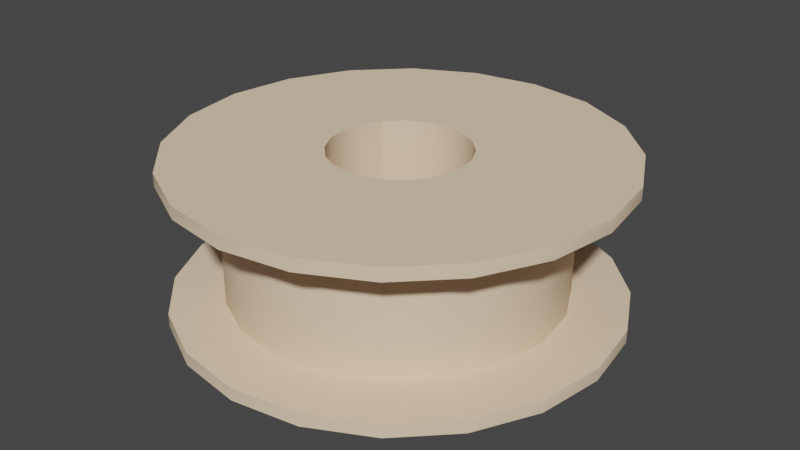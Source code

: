 # Source: spool.blend  (saved by Blender 2.82.7; exported with 4.5.12 LTS)
import bpy
from mathutils import Matrix  # noqa: F401  (used for matrix-valued properties, if any)

bpy.ops.wm.read_factory_settings(use_empty=True)
scene = bpy.context.scene
scene.name = 'AA_spool_SM.qc'

# ---- collections
col_collection = bpy.data.collections.new('Collection'); scene.collection.children.link(col_collection)
col_aa_spool_sm = bpy.data.collections.new('AA_spool_SM'); scene.collection.children.link(col_aa_spool_sm)
col_aa_spool_sm_anim_khed = bpy.data.collections.new('AA_spool_SM_anim_kHED'); scene.collection.children.link(col_aa_spool_sm_anim_khed)
col_act_idle = bpy.data.collections.new('act_idle'); scene.collection.children.link(col_act_idle)
col_fps = bpy.data.collections.new('fps'); scene.collection.children.link(col_fps)
col_loop = bpy.data.collections.new('loop'); scene.collection.children.link(col_loop)

# ---- materials (node trees are filled in below, after node groups)
mat_spool_diff_bmp = bpy.data.materials.new('spool_DIFF.bmp')
mat_spool_diff_bmp.use_transparent_shadow = False
mat_spool_diff_bmp.diffuse_color = (0.8514, 0.6535, 0.4575, 1.0)

# ---- material node trees

# ---- world
world_world = bpy.data.worlds.new('World'); scene.world = world_world
world_world.use_nodes = True; world_world.node_tree.nodes.clear()
_N = world_world.node_tree.nodes; _L = world_world.node_tree.links
n0 = _N.new('ShaderNodeOutputWorld'); n0.name = 'World Output'; n0.location = (300, 300)
n1 = _N.new('ShaderNodeBackground'); n1.name = 'Background'; n1.location = (10, 300)
n1.inputs[0].default_value = (0.05088, 0.05088, 0.05088, 1.0)
_L.new(n1.outputs[0], n0.inputs[0])
n0.is_active_output = True
world_world.color = (0.05088, 0.05088, 0.05088)
world_world.use_sun_shadow = False
world_world.sun_shadow_jitter_overblur = 0.0

# ---- meshes
me_aa_spool_sm = bpy.data.meshes.new('AA_spool_SM')
me_aa_spool_sm.from_pydata([(-11.89, -0.16, 1.16), (-11.3, 3.5, 1.3), (-15.08, 4.89, 0.98), (-12.82, 9.32, 0.98), (-9.98, 6.56, 1.3), (-9.32, 12.82, 0.98), (-6.98, 9.59, 1.3), (-4.89, 15.08, 0.98), (-3.67, 11.14, 1.3), (0.0, 15.85, 0.98), (0.0, 11.72, 1.3), (4.89, 15.08, 0.98), (3.67, 11.14, 1.3), (9.32, 12.82, 0.98), (6.98, 9.45, 1.3), (12.82, 9.32, 0.98), (9.62, 6.82, 1.3), (15.08, 4.89, 0.98), (11.3, 3.5, 1.3), (15.85, 0.0, 0.98), (11.89, -0.16, 1.3), (15.08, -4.89, 0.98), (11.3, -3.84, 1.3), (12.82, -9.32, 0.98), (9.62, -7.15, 1.3), (9.32, -12.82, 0.98), (6.98, -9.78, 1.3), (4.89, -15.08, 0.98), (3.67, -11.47, 1.3), (0.0, -15.85, 0.98), (0.0, -12.05, 1.3), (-4.89, -15.08, 0.98), (-3.67, -11.47, 1.3), (-9.32, -12.82, 0.98), (-6.98, -9.78, 1.3), (-12.82, -9.32, 0.98), (-9.62, -7.15, 1.3), (-15.08, -4.89, 0.98), (-11.3, -3.84, 1.3), (-15.85, 0.0, 0.98), (-4.89, -15.08, 0.06), (-9.32, -12.82, 0.06), (-12.82, -9.32, 0.06), (-15.08, -4.89, 0.06), (-15.85, 0.0, 0.06), (-15.08, 4.89, 0.06), (-12.82, 9.32, 0.06), (-9.32, 12.82, 0.06), (-4.89, 15.08, 0.06), (0.0, 15.85, 0.06), (4.89, 15.08, 0.06), (9.32, 12.82, 0.06), (12.82, 9.32, 0.06), (15.08, 4.89, 0.06), (15.85, 0.0, 0.06), (15.08, -4.89, 0.06), (12.82, -9.32, 0.06), (9.32, -12.82, 0.06), (4.89, -15.08, 0.06), (0.0, -15.85, 0.06), (-4.71, 1.53, 0.05), (-4.95, 0.0, 0.05), (-4.71, -1.53, 0.05), (-4.0, -2.91, 0.05), (-2.91, -4.0, 0.05), (-1.53, -4.71, 0.05), (0.0, -4.95, 0.05), (1.53, -4.71, 0.05), (2.91, -4.0, 0.05), (4.0, -2.91, 0.05), (4.71, -1.53, 0.05), (4.95, 0.0, 0.05), (4.71, 1.53, 0.05), (4.0, 2.91, 0.05), (2.91, 4.0, 0.05), (1.53, 4.71, 0.05), (0.0, 4.95, 0.05), (-1.53, 4.71, 0.05), (-2.91, 4.0, 0.05), (-4.0, 2.91, 0.05), (0.0, -12.05, 10.01), (3.67, -11.47, 10.01), (4.89, -15.08, 10.33), (9.32, -12.82, 10.33), (6.98, -9.78, 10.01), (12.82, -9.32, 10.33), (9.62, -7.15, 10.01), (15.08, -4.89, 10.33), (11.3, -3.84, 10.01), (15.85, 0.0, 10.33), (11.89, -0.16, 10.15), (15.08, 4.89, 10.33), (11.3, 3.5, 10.15), (12.82, 9.32, 10.33), (9.45, 6.82, 10.15), (9.32, 12.82, 10.33), (6.98, 9.45, 10.15), (4.89, 15.08, 10.33), (3.67, 11.14, 10.15), (0.0, 15.85, 10.33), (0.0, 11.72, 10.01), (-4.89, 15.08, 10.33), (-3.67, 11.14, 10.01), (-9.32, 12.82, 10.33), (-6.98, 9.52, 10.01), (-12.82, 9.32, 10.33), (-9.94, 6.48, 10.01), (-15.08, 4.89, 10.33), (-11.3, 3.5, 10.01), (-15.85, 0.0, 10.33), (-11.89, -0.16, 10.01), (-15.08, -4.89, 10.33), (-11.3, -3.84, 10.01), (-12.82, -9.32, 10.33), (-9.62, -7.15, 10.01), (-9.32, -12.82, 10.33), (-6.98, -9.78, 10.01), (-4.89, -15.08, 10.33), (-3.67, -11.47, 10.01), (0.0, -15.85, 10.33), (15.08, 4.89, 11.26), (12.82, 9.32, 11.26), (9.32, 12.82, 11.26), (4.89, 15.08, 11.26), (0.0, 15.85, 11.26), (-4.89, 15.08, 11.26), (-9.32, 12.82, 11.26), (-12.82, 9.32, 11.26), (-15.08, 4.89, 11.26), (-15.85, 0.0, 11.26), (-15.08, -4.89, 11.26), (-12.82, -9.32, 11.26), (-9.32, -12.82, 11.26), (-4.89, -15.08, 11.26), (0.0, -15.85, 11.26), (4.89, -15.08, 11.26), (9.32, -12.82, 11.26), (12.82, -9.32, 11.26), (15.08, -4.89, 11.26), (15.85, 0.0, 11.26), (-1.53, 4.71, 11.26), (0.0, 4.95, 11.26), (1.53, 4.71, 11.26), (2.91, 4.0, 11.26), (4.0, 2.91, 11.26), (4.71, 1.53, 11.26), (4.95, 0.0, 11.26), (4.71, -1.53, 11.26), (4.0, -2.91, 11.26), (2.91, -4.0, 11.26), (1.53, -4.71, 11.26), (0.0, -4.95, 11.26), (-1.53, -4.71, 11.26), (-2.91, -4.0, 11.26), (-4.0, -2.91, 11.26), (-4.71, -1.53, 11.26), (-4.95, 0.0, 11.26), (-4.71, 1.53, 11.26), (-4.0, 2.91, 11.26), (-2.91, 4.0, 11.26), (-11.3, 3.5, 6.45), (11.89, -0.16, 9.29), (11.75, 3.95, 9.46), (11.75, 4.28, 10.01), (10.36, 7.79, 9.13), (10.36, 7.79, 9.68), (7.6, 10.9, 9.63), (7.6, 10.9, 9.15), (4.06, 12.39, 9.52), (4.06, 12.58, 8.63), (0.0, 13.35, 8.89), (0.0, 13.48, 8.03), (-4.44, 12.88, 8.1), (-4.44, 13.07, 7.4), (-6.26, 12.34, 7.72), (-6.26, 12.54, 7.02), (-8.08, 11.27, 7.34), (-8.08, 11.47, 6.65), (-9.86, 9.52, 7.05), (-9.86, 9.62, 6.35), (-11.49, 7.25, 6.76), (-11.49, 7.25, 6.06), (-10.73, 6.2, 5.69), (-7.32, 10.23, 6.22), (9.62, 6.82, 8.9), (6.98, 10.26, 8.86), (3.67, 11.88, 8.23), (0.0, 12.41, 7.64), (-3.93, 11.78, 7.05), (0.13, 11.77, 9.33), (-3.5, 11.12, 8.63), (-6.81, 9.55, 7.96), (-10.46, 6.16, 7.37), (11.3, 3.5, 9.15)], [], [(0, 1, 2), (2, 1, 3), (1, 4, 3), (3, 4, 5), (4, 6, 5), (5, 6, 7), (6, 8, 7), (7, 8, 9), (8, 10, 9), (9, 10, 11), (10, 12, 11), (11, 12, 13), (12, 14, 13), (13, 14, 15), (14, 16, 15), (15, 16, 17), (16, 18, 17), (17, 18, 19), (18, 20, 19), (19, 20, 21), (20, 22, 21), (21, 22, 23), (22, 24, 23), (23, 24, 25), (24, 26, 25), (25, 26, 27), (26, 28, 27), (27, 28, 29), (28, 30, 29), (29, 30, 31), (30, 32, 31), (31, 32, 33), (32, 34, 33), (33, 34, 35), (34, 36, 35), (35, 36, 37), (36, 38, 37), (37, 38, 39), (38, 0, 39), (39, 0, 2), (29, 31, 40), (40, 31, 41), (31, 33, 41), (41, 33, 42), (33, 35, 42), (42, 35, 43), (35, 37, 43), (43, 37, 44), (37, 39, 44), (44, 39, 45), (39, 2, 45), (45, 2, 46), (2, 3, 46), (46, 3, 47), (3, 5, 47), (47, 5, 48), (5, 7, 48), (48, 7, 49), (7, 9, 49), (49, 9, 50), (9, 11, 50), (50, 11, 51), (11, 13, 51), (51, 13, 52), (13, 15, 52), (52, 15, 53), (15, 17, 53), (53, 17, 54), (17, 19, 54), (54, 19, 55), (19, 21, 55), (55, 21, 56), (21, 23, 56), (56, 23, 57), (23, 25, 57), (57, 25, 58), (25, 27, 58), (58, 27, 59), (27, 29, 59), (59, 29, 40), (60, 61, 44), (44, 61, 43), (61, 62, 43), (43, 62, 42), (62, 63, 42), (42, 63, 41), (63, 64, 41), (41, 64, 40), (64, 65, 40), (40, 65, 59), (65, 66, 59), (59, 66, 58), (66, 67, 58), (58, 67, 57), (67, 68, 57), (57, 68, 56), (68, 69, 56), (56, 69, 55), (69, 70, 55), (55, 70, 54), (70, 71, 54), (54, 71, 53), (71, 72, 53), (53, 72, 52), (72, 73, 52), (52, 73, 51), (73, 74, 51), (51, 74, 50), (74, 75, 50), (50, 75, 49), (75, 76, 49), (49, 76, 48), (76, 77, 48), (48, 77, 47), (77, 78, 47), (47, 78, 46), (78, 79, 46), (46, 79, 45), (79, 60, 45), (45, 60, 44), (80, 81, 82), (82, 81, 83), (81, 84, 83), (83, 84, 85), (84, 86, 85), (85, 86, 87), (86, 88, 87), (87, 88, 89), (88, 90, 89), (89, 90, 91), (90, 92, 91), (91, 92, 93), (92, 94, 93), (93, 94, 95), (94, 96, 95), (95, 96, 97), (96, 98, 97), (97, 98, 99), (98, 100, 99), (99, 100, 101), (100, 102, 101), (101, 102, 103), (102, 104, 103), (103, 104, 105), (104, 106, 105), (105, 106, 107), (106, 108, 107), (107, 108, 109), (108, 110, 109), (109, 110, 111), (110, 112, 111), (111, 112, 113), (112, 114, 113), (113, 114, 115), (114, 116, 115), (115, 116, 117), (116, 118, 117), (117, 118, 119), (118, 80, 119), (119, 80, 82), (89, 91, 120), (120, 91, 121), (91, 93, 121), (121, 93, 122), (93, 95, 122), (122, 95, 123), (95, 97, 123), (123, 97, 124), (97, 99, 124), (124, 99, 125), (99, 101, 125), (125, 101, 126), (101, 103, 126), (126, 103, 127), (103, 105, 127), (127, 105, 128), (105, 107, 128), (128, 107, 129), (107, 109, 129), (129, 109, 130), (109, 111, 130), (130, 111, 131), (111, 113, 131), (131, 113, 132), (113, 115, 132), (132, 115, 133), (115, 117, 133), (133, 117, 134), (117, 119, 134), (134, 119, 135), (119, 82, 135), (135, 82, 136), (82, 83, 136), (136, 83, 137), (83, 85, 137), (137, 85, 138), (85, 87, 138), (138, 87, 139), (87, 89, 139), (139, 89, 120), (140, 141, 124), (124, 141, 123), (141, 142, 123), (123, 142, 122), (142, 143, 122), (122, 143, 121), (143, 144, 121), (121, 144, 120), (144, 145, 120), (120, 145, 139), (145, 146, 139), (139, 146, 138), (146, 147, 138), (138, 147, 137), (147, 148, 137), (137, 148, 136), (148, 149, 136), (136, 149, 135), (149, 150, 135), (135, 150, 134), (150, 151, 134), (134, 151, 133), (151, 152, 133), (133, 152, 132), (152, 153, 132), (132, 153, 131), (153, 154, 131), (131, 154, 130), (154, 155, 130), (130, 155, 129), (155, 156, 129), (129, 156, 128), (156, 157, 128), (128, 157, 127), (157, 158, 127), (127, 158, 126), (158, 159, 126), (126, 159, 125), (159, 140, 125), (125, 140, 124), (79, 78, 159), (159, 78, 140), (78, 77, 140), (140, 77, 141), (77, 76, 141), (141, 76, 142), (76, 75, 142), (142, 75, 143), (75, 74, 143), (143, 74, 144), (74, 73, 144), (144, 73, 145), (73, 72, 145), (145, 72, 146), (72, 71, 146), (146, 71, 147), (71, 70, 147), (147, 70, 148), (70, 69, 148), (148, 69, 149), (69, 68, 149), (149, 68, 150), (68, 67, 150), (150, 67, 151), (67, 66, 151), (151, 66, 152), (66, 65, 152), (152, 65, 153), (65, 64, 153), (153, 64, 154), (64, 63, 154), (154, 63, 155), (63, 62, 155), (155, 62, 156), (62, 61, 156), (156, 61, 157), (61, 60, 157), (157, 60, 158), (60, 79, 158), (1, 0, 160), (160, 0, 110), (0, 38, 110), (110, 38, 112), (38, 36, 112), (112, 36, 114), (36, 34, 114), (114, 34, 116), (34, 32, 116), (116, 32, 118), (32, 30, 118), (118, 30, 80), (30, 28, 80), (80, 28, 81), (28, 26, 81), (81, 26, 84), (26, 24, 84), (84, 24, 86), (24, 22, 86), (86, 22, 88), (22, 161, 88), (88, 161, 90), (161, 162, 90), (90, 162, 163), (162, 164, 163), (163, 164, 165), (164, 166, 165), (165, 166, 96), (166, 98, 96), (164, 167, 166), (166, 167, 168), (167, 169, 168), (168, 169, 170), (169, 171, 170), (170, 171, 172), (171, 173, 172), (172, 173, 174), (173, 175, 174), (174, 175, 176), (175, 177, 176), (176, 177, 178), (177, 179, 178), (178, 179, 180), (179, 181, 180), (180, 181, 182), (181, 179, 182), (182, 179, 183), (179, 177, 183), (183, 177, 175), (162, 184, 164), (164, 184, 185), (184, 14, 185), (185, 14, 186), (14, 12, 186), (186, 12, 187), (12, 10, 187), (187, 10, 188), (10, 8, 188), (188, 8, 183), (8, 6, 183), (183, 6, 182), (6, 4, 182), (182, 4, 1), (98, 189, 100), (100, 189, 102), (189, 190, 102), (102, 190, 104), (190, 191, 104), (104, 191, 106), (191, 192, 106), (106, 192, 108), (192, 160, 108), (164, 185, 167), (167, 185, 169), (185, 186, 169), (169, 186, 171), (186, 187, 171), (171, 187, 173), (187, 188, 173), (173, 188, 175), (188, 183, 175), (14, 184, 16), (16, 184, 18), (184, 193, 18), (18, 193, 20), (193, 161, 20), (20, 161, 22), (166, 168, 98), (98, 168, 189), (168, 170, 189), (189, 170, 190), (170, 172, 190), (190, 172, 174), (182, 192, 180), (180, 192, 178), (192, 191, 178), (178, 191, 176), (191, 174, 176), (184, 162, 193), (193, 162, 161), (163, 165, 94), (94, 165, 96), (192, 182, 160), (160, 182, 1), (90, 163, 92), (92, 163, 94), (110, 108, 160), (191, 190, 174), (159, 158, 79)])
me_aa_spool_sm.polygons.foreach_set('use_smooth', [True] * 388)
_k = set([(0, 1), (0, 38), (1, 4), (1, 160), (2, 3), (2, 39), (3, 5), (4, 6), (5, 7), (6, 8), (7, 9), (8, 10), (9, 11), (10, 12), (11, 13), (12, 14), (13, 15), (14, 16), (15, 17), (16, 18), (17, 19), (18, 20), (19, 21), (20, 22), (21, 23), (22, 24), (23, 25), (24, 26), (25, 27), (26, 28), (27, 29), (28, 30), (29, 31), (30, 32), (31, 33), (32, 34), (33, 35), (34, 36), (35, 37), (36, 38), (37, 39), (40, 41), (40, 59), (41, 42), (42, 43), (43, 44), (44, 45), (45, 46), (46, 47), (47, 48), (48, 49), (49, 50), (50, 51), (51, 52), (52, 53), (53, 54), (54, 55), (55, 56), (56, 57), (57, 58), (58, 59), (60, 61), (60, 79), (61, 62), (62, 63), (63, 64), (64, 65), (65, 66), (66, 67), (67, 68), (68, 69), (69, 70), (70, 71), (71, 72), (72, 73), (73, 74), (74, 75), (75, 76), (76, 77), (77, 78), (78, 79), (79, 158), (80, 81), (80, 118), (81, 84), (82, 83), (82, 119), (83, 85), (84, 86), (85, 87), (86, 88), (87, 89), (88, 90), (89, 91), (90, 92), (90, 163), (91, 93), (92, 94), (93, 95), (94, 96), (94, 163), (95, 97), (96, 98), (97, 99), (98, 100), (99, 101), (100, 102), (101, 103), (102, 104), (103, 105), (104, 106), (105, 107), (106, 108), (107, 109), (108, 110), (108, 160), (109, 111), (110, 112), (111, 113), (112, 114), (113, 115), (114, 116), (115, 117), (116, 118), (117, 119), (120, 121), (120, 139), (121, 122), (122, 123), (123, 124), (124, 125), (125, 126), (126, 127), (127, 128), (128, 129), (129, 130), (130, 131), (131, 132), (132, 133), (133, 134), (134, 135), (135, 136), (136, 137), (137, 138), (138, 139), (140, 141), (140, 159), (141, 142), (142, 143), (143, 144), (144, 145), (145, 146), (146, 147), (147, 148), (148, 149), (149, 150), (150, 151), (151, 152), (152, 153), (153, 154), (154, 155), (155, 156), (156, 157), (157, 158), (158, 159)])
me_aa_spool_sm.attributes.new('sharp_edge', 'BOOLEAN', 'EDGE').data.foreach_set('value', [ (min(e.vertices), max(e.vertices)) in _k for e in me_aa_spool_sm.edges])
_uv = me_aa_spool_sm.uv_layers.new(name='UVMap')
_uv.uv.foreach_set('vector', [0.6125, 0.2994, 0.6145, 0.2427, 0.683, 0.2348, 0.683, 0.2348, 0.6145, 0.2427, 0.6614, 0.1605, 0.6145, 0.2427, 0.6008, 0.1879, 0.6614, 0.1605, 0.6614, 0.1605, 0.6008, 0.1879, 0.6204, 0.09393, 0.6008, 0.1879, 0.5695, 0.1389, 0.6204, 0.09393, 0.6204, 0.09393, 0.5695, 0.1389, 0.5597, 0.04501, 0.5695, 0.1389, 0.5264, 0.1018, 0.5597, 0.04501, 0.5597, 0.04501, 0.5264, 0.1018, 0.4873, 0.01566, 0.5264, 0.1018, 0.4716, 0.08219, 0.4873, 0.01566, 0.4873, 0.01566, 0.4716, 0.08219, 0.409, 0.01174, 0.4716, 0.08219, 0.4149, 0.07828, 0.409, 0.01174, 0.409, 0.01174, 0.4149, 0.07828, 0.3327, 0.03131, 0.4149, 0.07828, 0.3601, 0.09198, 0.3327, 0.03131, 0.3327, 0.03131, 0.3601, 0.09198, 0.2681, 0.07241, 0.3601, 0.09198, 0.3131, 0.1233, 0.2681, 0.07241, 0.2681, 0.07241, 0.3131, 0.1233, 0.2172, 0.1331, 0.3131, 0.1233, 0.2759, 0.1683, 0.2172, 0.1331, 0.2172, 0.1331, 0.2759, 0.1683, 0.1898, 0.2055, 0.2759, 0.1683, 0.2544, 0.2211, 0.1898, 0.2055, 0.1898, 0.2055, 0.2544, 0.2211, 0.184, 0.2838, 0.2544, 0.2211, 0.2524, 0.2779, 0.184, 0.2838, 0.184, 0.2838, 0.2524, 0.2779, 0.2035, 0.3601, 0.2524, 0.2779, 0.2661, 0.3327, 0.2035, 0.3601, 0.2035, 0.3601, 0.2661, 0.3327, 0.2466, 0.4266, 0.2661, 0.3327, 0.2975, 0.3816, 0.2466, 0.4266, 0.2466, 0.4266, 0.2975, 0.3816, 0.3072, 0.4755, 0.2975, 0.3816, 0.3405, 0.4168, 0.3072, 0.4755, 0.3072, 0.4755, 0.3405, 0.4168, 0.3796, 0.5029, 0.3405, 0.4168, 0.3933, 0.4384, 0.3796, 0.5029, 0.3796, 0.5029, 0.3933, 0.4384, 0.4579, 0.5088, 0.3933, 0.4384, 0.4501, 0.4423, 0.4579, 0.5088, 0.4579, 0.5088, 0.4501, 0.4423, 0.5323, 0.4892, 0.4501, 0.4423, 0.5068, 0.4266, 0.5323, 0.4892, 0.5323, 0.4892, 0.5068, 0.4266, 0.5988, 0.4462, 0.5068, 0.4266, 0.5538, 0.3973, 0.5988, 0.4462, 0.5988, 0.4462, 0.5538, 0.3973, 0.6497, 0.3855, 0.5538, 0.3973, 0.591, 0.3523, 0.6497, 0.3855, 0.6497, 0.3855, 0.591, 0.3523, 0.6771, 0.3131, 0.591, 0.3523, 0.6125, 0.2994, 0.6771, 0.3131, 0.6771, 0.3131, 0.6125, 0.2994, 0.683, 0.2348, 0.007828, 0.7417, 0.01957, 0.6654, 0.03327, 0.6693, 0.03327, 0.6693, 0.01957, 0.6654, 0.06458, 0.6027, 0.01957, 0.6654, 0.05284, 0.5949, 0.06458, 0.6027, 0.06458, 0.6027, 0.05284, 0.5949, 0.1155, 0.5479, 0.05284, 0.5949, 0.1076, 0.5362, 0.1155, 0.5479, 0.1155, 0.5479, 0.1076, 0.5362, 0.182, 0.5127, 0.1076, 0.5362, 0.1761, 0.499, 0.182, 0.5127, 0.182, 0.5127, 0.1761, 0.499, 0.2564, 0.499, 0.1761, 0.499, 0.2544, 0.4834, 0.2564, 0.499, 0.2564, 0.499, 0.2544, 0.4834, 0.3307, 0.5088, 0.2544, 0.4834, 0.3346, 0.4932, 0.3307, 0.5088, 0.3307, 0.5088, 0.3346, 0.4932, 0.3973, 0.5421, 0.3346, 0.4932, 0.407, 0.5303, 0.3973, 0.5421, 0.3973, 0.5421, 0.407, 0.5303, 0.4501, 0.5969, 0.407, 0.5303, 0.4618, 0.5871, 0.4501, 0.5969, 0.4501, 0.5969, 0.4618, 0.5871, 0.4853, 0.6634, 0.4618, 0.5871, 0.499, 0.6595, 0.4853, 0.6634, 0.4853, 0.6634, 0.499, 0.6595, 0.4971, 0.7358, 0.499, 0.6595, 0.5108, 0.7358, 0.4971, 0.7358, 0.4971, 0.7358, 0.5108, 0.7358, 0.4853, 0.8102, 0.5108, 0.7358, 0.4971, 0.8141, 0.4853, 0.8102, 0.4853, 0.8102, 0.4971, 0.8141, 0.4501, 0.8748, 0.4971, 0.8141, 0.4618, 0.8826, 0.4501, 0.8748, 0.4501, 0.8748, 0.4618, 0.8826, 0.3992, 0.9276, 0.4618, 0.8826, 0.407, 0.9393, 0.3992, 0.9276, 0.3992, 0.9276, 0.407, 0.9393, 0.3327, 0.9609, 0.407, 0.9393, 0.3386, 0.9746, 0.3327, 0.9609, 0.3327, 0.9609, 0.3386, 0.9746, 0.2622, 0.9726, 0.3386, 0.9746, 0.2622, 0.9863, 0.2622, 0.9726, 0.2622, 0.9726, 0.2622, 0.9863, 0.1898, 0.9628, 0.2622, 0.9863, 0.1859, 0.9765, 0.1898, 0.9628, 0.1898, 0.9628, 0.1859, 0.9765, 0.1233, 0.9295, 0.1859, 0.9765, 0.1155, 0.9413, 0.1233, 0.9295, 0.1233, 0.9295, 0.1155, 0.9413, 0.07045, 0.8787, 0.1155, 0.9413, 0.05871, 0.8865, 0.07045, 0.8787, 0.07045, 0.8787, 0.05871, 0.8865, 0.03523, 0.8141, 0.05871, 0.8865, 0.02348, 0.82, 0.03523, 0.8141, 0.03523, 0.8141, 0.02348, 0.82, 0.02348, 0.7417, 0.02348, 0.82, 0.007828, 0.7417, 0.02348, 0.7417, 0.02348, 0.7417, 0.007828, 0.7417, 0.03327, 0.6693, 0.2818, 0.6673, 0.2583, 0.6654, 0.2564, 0.499, 0.2564, 0.499, 0.2583, 0.6654, 0.182, 0.5127, 0.2583, 0.6654, 0.2348, 0.6673, 0.182, 0.5127, 0.182, 0.5127, 0.2348, 0.6673, 0.1155, 0.5479, 0.2348, 0.6673, 0.2153, 0.6791, 0.1155, 0.5479, 0.1155, 0.5479, 0.2153, 0.6791, 0.06458, 0.6027, 0.2153, 0.6791, 0.1977, 0.6947, 0.06458, 0.6027, 0.06458, 0.6027, 0.1977, 0.6947, 0.03327, 0.6693, 0.1977, 0.6947, 0.1879, 0.7162, 0.03327, 0.6693, 0.03327, 0.6693, 0.1879, 0.7162, 0.02348, 0.7417, 0.1879, 0.7162, 0.1859, 0.7397, 0.02348, 0.7417, 0.02348, 0.7417, 0.1859, 0.7397, 0.03523, 0.8141, 0.1859, 0.7397, 0.1898, 0.7613, 0.03523, 0.8141, 0.03523, 0.8141, 0.1898, 0.7613, 0.07045, 0.8787, 0.1898, 0.7613, 0.1996, 0.7808, 0.07045, 0.8787, 0.07045, 0.8787, 0.1996, 0.7808, 0.1233, 0.9295, 0.1996, 0.7808, 0.2172, 0.7984, 0.1233, 0.9295, 0.1233, 0.9295, 0.2172, 0.7984, 0.1898, 0.9628, 0.2172, 0.7984, 0.2368, 0.8082, 0.1898, 0.9628, 0.1898, 0.9628, 0.2368, 0.8082, 0.2622, 0.9726, 0.2368, 0.8082, 0.2603, 0.8121, 0.2622, 0.9726, 0.2622, 0.9726, 0.2603, 0.8121, 0.3327, 0.9609, 0.2603, 0.8121, 0.2838, 0.8082, 0.3327, 0.9609, 0.3327, 0.9609, 0.2838, 0.8082, 0.3992, 0.9276, 0.2838, 0.8082, 0.3033, 0.7965, 0.3992, 0.9276, 0.3992, 0.9276, 0.3033, 0.7965, 0.4501, 0.8748, 0.3033, 0.7965, 0.319, 0.7808, 0.4501, 0.8748, 0.4501, 0.8748, 0.319, 0.7808, 0.4853, 0.8102, 0.319, 0.7808, 0.3288, 0.7593, 0.4853, 0.8102, 0.4853, 0.8102, 0.3288, 0.7593, 0.4971, 0.7358, 0.3288, 0.7593, 0.3327, 0.7378, 0.4971, 0.7358, 0.4971, 0.7358, 0.3327, 0.7378, 0.4853, 0.6634, 0.3327, 0.7378, 0.3288, 0.7143, 0.4853, 0.6634, 0.4853, 0.6634, 0.3288, 0.7143, 0.4501, 0.5969, 0.3288, 0.7143, 0.319, 0.6947, 0.4501, 0.5969, 0.4501, 0.5969, 0.319, 0.6947, 0.3973, 0.5421, 0.319, 0.6947, 0.3033, 0.6791, 0.3973, 0.5421, 0.3973, 0.5421, 0.3033, 0.6791, 0.3307, 0.5088, 0.3033, 0.6791, 0.2818, 0.6673, 0.3307, 0.5088, 0.3307, 0.5088, 0.2818, 0.6673, 0.2564, 0.499, 0.4716, 0.08219, 0.4149, 0.07828, 0.409, 0.01174, 0.409, 0.01174, 0.4149, 0.07828, 0.3327, 0.03131, 0.4149, 0.07828, 0.3601, 0.09198, 0.3327, 0.03131, 0.3327, 0.03131, 0.3601, 0.09198, 0.2661, 0.07241, 0.3601, 0.09198, 0.3112, 0.1233, 0.2661, 0.07241, 0.2661, 0.07241, 0.3112, 0.1233, 0.2172, 0.1331, 0.3112, 0.1233, 0.2759, 0.1683, 0.2172, 0.1331, 0.2172, 0.1331, 0.2759, 0.1683, 0.1898, 0.2074, 0.2759, 0.1683, 0.2544, 0.2211, 0.1898, 0.2074, 0.1898, 0.2074, 0.2544, 0.2211, 0.184, 0.2838, 0.2544, 0.2211, 0.2505, 0.2779, 0.184, 0.2838, 0.184, 0.2838, 0.2505, 0.2779, 0.2035, 0.3601, 0.2505, 0.2779, 0.2661, 0.3327, 0.2035, 0.3601, 0.2035, 0.3601, 0.2661, 0.3327, 0.2466, 0.4266, 0.2661, 0.3327, 0.2955, 0.3816, 0.2466, 0.4266, 0.2466, 0.4266, 0.2955, 0.3816, 0.3072, 0.4755, 0.2955, 0.3816, 0.3405, 0.4168, 0.3072, 0.4755, 0.3072, 0.4755, 0.3405, 0.4168, 0.3796, 0.5029, 0.3405, 0.4168, 0.3933, 0.4384, 0.3796, 0.5029, 0.3796, 0.5029, 0.3933, 0.4384, 0.4579, 0.5088, 0.3933, 0.4384, 0.4501, 0.4423, 0.4579, 0.5088, 0.4579, 0.5088, 0.4501, 0.4423, 0.5323, 0.4892, 0.4501, 0.4423, 0.5049, 0.4266, 0.5323, 0.4892, 0.5323, 0.4892, 0.5049, 0.4266, 0.5988, 0.4462, 0.5049, 0.4266, 0.5538, 0.3973, 0.5988, 0.4462, 0.5988, 0.4462, 0.5538, 0.3973, 0.6478, 0.3855, 0.5538, 0.3973, 0.591, 0.3523, 0.6478, 0.3855, 0.6478, 0.3855, 0.591, 0.3523, 0.6771, 0.3131, 0.591, 0.3523, 0.6106, 0.2994, 0.6771, 0.3131, 0.6771, 0.3131, 0.6106, 0.2994, 0.681, 0.2368, 0.6106, 0.2994, 0.6145, 0.2427, 0.681, 0.2368, 0.681, 0.2368, 0.6145, 0.2427, 0.6614, 0.1605, 0.6145, 0.2427, 0.6008, 0.1879, 0.6614, 0.1605, 0.6614, 0.1605, 0.6008, 0.1879, 0.6204, 0.09393, 0.6008, 0.1879, 0.5695, 0.1389, 0.6204, 0.09393, 0.6204, 0.09393, 0.5695, 0.1389, 0.5597, 0.04501, 0.5695, 0.1389, 0.5245, 0.1018, 0.5597, 0.04501, 0.5597, 0.04501, 0.5245, 0.1018, 0.4873, 0.01566, 0.5245, 0.1018, 0.4716, 0.08219, 0.4873, 0.01566, 0.4873, 0.01566, 0.4716, 0.08219, 0.409, 0.01174, 0.007828, 0.7397, 0.01761, 0.6595, 0.03131, 0.6654, 0.03131, 0.6654, 0.01761, 0.6595, 0.06654, 0.5969, 0.01761, 0.6595, 0.0548, 0.589, 0.06654, 0.5969, 0.06654, 0.5969, 0.0548, 0.589, 0.1194, 0.544, 0.0548, 0.589, 0.1115, 0.5323, 0.1194, 0.544, 0.1194, 0.544, 0.1115, 0.5323, 0.1859, 0.5108, 0.1115, 0.5323, 0.182, 0.4971, 0.1859, 0.5108, 0.1859, 0.5108, 0.182, 0.4971, 0.2603, 0.499, 0.182, 0.4971, 0.2603, 0.4853, 0.2603, 0.499, 0.2603, 0.499, 0.2603, 0.4853, 0.3327, 0.5108, 0.2603, 0.4853, 0.3386, 0.4971, 0.3327, 0.5108, 0.3327, 0.5108, 0.3386, 0.4971, 0.3992, 0.544, 0.3386, 0.4971, 0.407, 0.5323, 0.3992, 0.544, 0.3992, 0.544, 0.407, 0.5323, 0.4521, 0.5969, 0.407, 0.5323, 0.4618, 0.5871, 0.4521, 0.5969, 0.4521, 0.5969, 0.4618, 0.5871, 0.4853, 0.6614, 0.4618, 0.5871, 0.499, 0.6575, 0.4853, 0.6614, 0.4853, 0.6614, 0.499, 0.6575, 0.4971, 0.7339, 0.499, 0.6575, 0.5108, 0.7339, 0.4971, 0.7339, 0.4971, 0.7339, 0.5108, 0.7339, 0.4853, 0.8063, 0.5108, 0.7339, 0.499, 0.8102, 0.4853, 0.8063, 0.4853, 0.8063, 0.499, 0.8102, 0.454, 0.8708, 0.499, 0.8102, 0.4658, 0.8787, 0.454, 0.8708, 0.454, 0.8708, 0.4658, 0.8787, 0.4031, 0.9237, 0.4658, 0.8787, 0.411, 0.9354, 0.4031, 0.9237, 0.4031, 0.9237, 0.411, 0.9354, 0.3386, 0.9589, 0.411, 0.9354, 0.3425, 0.9726, 0.3386, 0.9589, 0.3386, 0.9589, 0.3425, 0.9726, 0.2661, 0.9726, 0.3425, 0.9726, 0.2661, 0.9863, 0.2661, 0.9726, 0.2661, 0.9726, 0.2661, 0.9863, 0.1918, 0.9628, 0.2661, 0.9863, 0.1879, 0.9765, 0.1918, 0.9628, 0.1918, 0.9628, 0.1879, 0.9765, 0.1252, 0.9315, 0.1879, 0.9765, 0.1174, 0.9432, 0.1252, 0.9315, 0.1252, 0.9315, 0.1174, 0.9432, 0.07241, 0.8806, 0.1174, 0.9432, 0.06067, 0.8885, 0.07241, 0.8806, 0.07241, 0.8806, 0.06067, 0.8885, 0.03523, 0.8141, 0.06067, 0.8885, 0.02348, 0.818, 0.03523, 0.8141, 0.03523, 0.8141, 0.02348, 0.818, 0.02153, 0.7397, 0.02348, 0.818, 0.007828, 0.7397, 0.02153, 0.7397, 0.02153, 0.7397, 0.007828, 0.7397, 0.03131, 0.6654, 0.2838, 0.6654, 0.2603, 0.6614, 0.2603, 0.499, 0.2603, 0.499, 0.2603, 0.6614, 0.1859, 0.5108, 0.2603, 0.6614, 0.2387, 0.6654, 0.1859, 0.5108, 0.1859, 0.5108, 0.2387, 0.6654, 0.1194, 0.544, 0.2387, 0.6654, 0.2172, 0.6771, 0.1194, 0.544, 0.1194, 0.544, 0.2172, 0.6771, 0.06654, 0.5969, 0.2172, 0.6771, 0.2016, 0.6928, 0.06654, 0.5969, 0.06654, 0.5969, 0.2016, 0.6928, 0.03131, 0.6654, 0.2016, 0.6928, 0.1918, 0.7143, 0.03131, 0.6654, 0.03131, 0.6654, 0.1918, 0.7143, 0.02153, 0.7397, 0.1918, 0.7143, 0.1879, 0.7378, 0.02153, 0.7397, 0.02153, 0.7397, 0.1879, 0.7378, 0.03523, 0.8141, 0.1879, 0.7378, 0.1918, 0.7613, 0.03523, 0.8141, 0.03523, 0.8141, 0.1918, 0.7613, 0.07241, 0.8806, 0.1918, 0.7613, 0.2035, 0.7808, 0.07241, 0.8806, 0.07241, 0.8806, 0.2035, 0.7808, 0.1252, 0.9315, 0.2035, 0.7808, 0.2192, 0.7965, 0.1252, 0.9315, 0.1252, 0.9315, 0.2192, 0.7965, 0.1918, 0.9628, 0.2192, 0.7965, 0.2407, 0.8063, 0.1918, 0.9628, 0.1918, 0.9628, 0.2407, 0.8063, 0.2661, 0.9726, 0.2407, 0.8063, 0.2622, 0.8102, 0.2661, 0.9726, 0.2661, 0.9726, 0.2622, 0.8102, 0.3386, 0.9589, 0.2622, 0.8102, 0.2857, 0.8063, 0.3386, 0.9589, 0.3386, 0.9589, 0.2857, 0.8063, 0.4031, 0.9237, 0.2857, 0.8063, 0.3053, 0.7945, 0.4031, 0.9237, 0.4031, 0.9237, 0.3053, 0.7945, 0.454, 0.8708, 0.3053, 0.7945, 0.3209, 0.7789, 0.454, 0.8708, 0.454, 0.8708, 0.3209, 0.7789, 0.4853, 0.8063, 0.3209, 0.7789, 0.3327, 0.7573, 0.4853, 0.8063, 0.4853, 0.8063, 0.3327, 0.7573, 0.4971, 0.7339, 0.3327, 0.7573, 0.3346, 0.7358, 0.4971, 0.7339, 0.4971, 0.7339, 0.3346, 0.7358, 0.4853, 0.6614, 0.3346, 0.7358, 0.3307, 0.7123, 0.4853, 0.6614, 0.4853, 0.6614, 0.3307, 0.7123, 0.4521, 0.5969, 0.3307, 0.7123, 0.3209, 0.6928, 0.4521, 0.5969, 0.4521, 0.5969, 0.3209, 0.6928, 0.3992, 0.544, 0.3209, 0.6928, 0.3053, 0.6751, 0.3992, 0.544, 0.3992, 0.544, 0.3053, 0.6751, 0.3327, 0.5108, 0.3053, 0.6751, 0.2838, 0.6654, 0.3327, 0.5108, 0.3327, 0.5108, 0.2838, 0.6654, 0.2603, 0.499, 0.007828, 0.4873, 0.007828, 0.4677, 0.1781, 0.4677, 0.1781, 0.4677, 0.007828, 0.4677, 0.1781, 0.4442, 0.007828, 0.4677, 0.007828, 0.4442, 0.1781, 0.4442, 0.1781, 0.4442, 0.007828, 0.4442, 0.1781, 0.4168, 0.007828, 0.4442, 0.007828, 0.4168, 0.1781, 0.4168, 0.1781, 0.4168, 0.007828, 0.4168, 0.1781, 0.3914, 0.007828, 0.4168, 0.007828, 0.3914, 0.1781, 0.3914, 0.1781, 0.3914, 0.007828, 0.3914, 0.1781, 0.3679, 0.007828, 0.3914, 0.007828, 0.3679, 0.1781, 0.3679, 0.1781, 0.3679, 0.007828, 0.3679, 0.1781, 0.3483, 0.007828, 0.3679, 0.007828, 0.3483, 0.1781, 0.3483, 0.1781, 0.3483, 0.007828, 0.3483, 0.1781, 0.3249, 0.007828, 0.3483, 0.007828, 0.3249, 0.1781, 0.3249, 0.1781, 0.3249, 0.007828, 0.3249, 0.1781, 0.2975, 0.007828, 0.3249, 0.007828, 0.2975, 0.1781, 0.2975, 0.1781, 0.2975, 0.007828, 0.2975, 0.1781, 0.272, 0.007828, 0.2975, 0.007828, 0.272, 0.1781, 0.272, 0.1781, 0.272, 0.007828, 0.272, 0.1781, 0.2485, 0.007828, 0.272, 0.007828, 0.2485, 0.1781, 0.2485, 0.1781, 0.2485, 0.007828, 0.2485, 0.1781, 0.229, 0.007828, 0.2485, 0.007828, 0.229, 0.1781, 0.229, 0.1781, 0.229, 0.007828, 0.229, 0.1781, 0.2055, 0.007828, 0.229, 0.007828, 0.2055, 0.1781, 0.2055, 0.1781, 0.2055, 0.007828, 0.2055, 0.1781, 0.1781, 0.007828, 0.2055, 0.007828, 0.1781, 0.1781, 0.1781, 0.1781, 0.1781, 0.007828, 0.1781, 0.1781, 0.1526, 0.007828, 0.1781, 0.007828, 0.1526, 0.1781, 0.1526, 0.1781, 0.1526, 0.007828, 0.1526, 0.1781, 0.1272, 0.007828, 0.1526, 0.007828, 0.1272, 0.1781, 0.1272, 0.1781, 0.1272, 0.007828, 0.1272, 0.1781, 0.1096, 0.007828, 0.1272, 0.007828, 0.1096, 0.1781, 0.1096, 0.1781, 0.1096, 0.007828, 0.1096, 0.1781, 0.08415, 0.007828, 0.1096, 0.007828, 0.08415, 0.1781, 0.08415, 0.1781, 0.08415, 0.007828, 0.08415, 0.1781, 0.05871, 0.007828, 0.08415, 0.007828, 0.05871, 0.1781, 0.05871, 0.1781, 0.05871, 0.007828, 0.05871, 0.1781, 0.03131, 0.007828, 0.05871, 0.007828, 0.03131, 0.1781, 0.03131, 0.1781, 0.03131, 0.007828, 0.03131, 0.1781, 0.007828, 0.007828, 0.03131, 0.007828, 0.007828, 0.1781, 0.007828, 0.9883, 0.01174, 0.9883, 0.06067, 0.8063, 0.01174, 0.8063, 0.01174, 0.9883, 0.06067, 0.6869, 0.06262, 0.9883, 0.06067, 0.9883, 0.1096, 0.6869, 0.06262, 0.6869, 0.06262, 0.9883, 0.1096, 0.6869, 0.1096, 0.9883, 0.1096, 0.9883, 0.1566, 0.6869, 0.1096, 0.6869, 0.1096, 0.9883, 0.1566, 0.6869, 0.1566, 0.9883, 0.1566, 0.9883, 0.2035, 0.6869, 0.1566, 0.6869, 0.1566, 0.9883, 0.2035, 0.6869, 0.2035, 0.9883, 0.2035, 0.9883, 0.2485, 0.6869, 0.2035, 0.6869, 0.2035, 0.9883, 0.2485, 0.6869, 0.2485, 0.9883, 0.2485, 0.9883, 0.2955, 0.6869, 0.2485, 0.6869, 0.2485, 0.9883, 0.2955, 0.6869, 0.2935, 0.9883, 0.2955, 0.9883, 0.3405, 0.6869, 0.2935, 0.6869, 0.2935, 0.9883, 0.3405, 0.6869, 0.3386, 0.9883, 0.3405, 0.9883, 0.3894, 0.6869, 0.3386, 0.6869, 0.3386, 0.9883, 0.3894, 0.6869, 0.3855, 0.9883, 0.3894, 0.9883, 0.4364, 0.6869, 0.3855, 0.6869, 0.3855, 0.9883, 0.4364, 0.6869, 0.4344, 0.9883, 0.4364, 0.9883, 0.4853, 0.6869, 0.4344, 0.6869, 0.4344, 0.9883, 0.4853, 0.6869, 0.4834, 0.9883, 0.4853, 0.7065, 0.5284, 0.6869, 0.4834, 0.6869, 0.4834, 0.7065, 0.5284, 0.6869, 0.5284, 0.7065, 0.5284, 0.6947, 0.5793, 0.6869, 0.5284, 0.6869, 0.5284, 0.6947, 0.5793, 0.6771, 0.5832, 0.6947, 0.5793, 0.6908, 0.6301, 0.6771, 0.5832, 0.6771, 0.5832, 0.6908, 0.6301, 0.6732, 0.6282, 0.6908, 0.6301, 0.6771, 0.6791, 0.6732, 0.6282, 0.6732, 0.6282, 0.6771, 0.6791, 0.638, 0.6751, 0.6771, 0.6791, 0.6399, 0.728, 0.638, 0.6751, 0.6908, 0.6301, 0.6928, 0.681, 0.6771, 0.6791, 0.6771, 0.6791, 0.6928, 0.681, 0.6771, 0.728, 0.6928, 0.681, 0.7065, 0.7299, 0.6771, 0.728, 0.6771, 0.728, 0.7065, 0.7299, 0.6928, 0.7828, 0.7065, 0.7299, 0.7202, 0.7847, 0.6928, 0.7828, 0.6928, 0.7828, 0.7202, 0.7847, 0.7123, 0.8415, 0.7202, 0.7847, 0.7358, 0.8395, 0.7123, 0.8415, 0.7123, 0.8415, 0.7358, 0.8395, 0.7241, 0.863, 0.7358, 0.8395, 0.7456, 0.863, 0.7241, 0.863, 0.7241, 0.863, 0.7456, 0.863, 0.7339, 0.8865, 0.7456, 0.863, 0.7554, 0.8845, 0.7339, 0.8865, 0.7339, 0.8865, 0.7554, 0.8845, 0.7436, 0.9139, 0.7554, 0.8845, 0.7632, 0.9119, 0.7436, 0.9139, 0.7436, 0.9139, 0.7632, 0.9119, 0.7515, 0.9432, 0.7632, 0.9119, 0.773, 0.9432, 0.7515, 0.9432, 0.7515, 0.9432, 0.773, 0.9432, 0.7906, 0.953, 0.773, 0.9432, 0.7632, 0.9119, 0.7906, 0.953, 0.7906, 0.953, 0.7632, 0.9119, 0.7906, 0.8845, 0.7632, 0.9119, 0.7554, 0.8845, 0.7906, 0.8845, 0.7906, 0.8845, 0.7554, 0.8845, 0.7456, 0.863, 0.6947, 0.5793, 0.7182, 0.6243, 0.6908, 0.6301, 0.6908, 0.6301, 0.7182, 0.6243, 0.7143, 0.681, 0.7182, 0.6243, 0.9883, 0.681, 0.7143, 0.681, 0.7143, 0.681, 0.9883, 0.681, 0.7299, 0.7319, 0.9883, 0.681, 0.9883, 0.7319, 0.7299, 0.7319, 0.7299, 0.7319, 0.9883, 0.7319, 0.7495, 0.7828, 0.9883, 0.7319, 0.9883, 0.7847, 0.7495, 0.7828, 0.7495, 0.7828, 0.9883, 0.7847, 0.7671, 0.8356, 0.9883, 0.7847, 0.9883, 0.8376, 0.7671, 0.8356, 0.7671, 0.8356, 0.9883, 0.8376, 0.7906, 0.8845, 0.9883, 0.8376, 0.9883, 0.8865, 0.7906, 0.8845, 0.7906, 0.8845, 0.9883, 0.8865, 0.7906, 0.953, 0.9883, 0.8865, 0.9883, 0.9491, 0.7906, 0.953, 0.7906, 0.953, 0.9883, 0.9491, 0.9883, 0.9941, 0.6399, 0.728, 0.6497, 0.7828, 0.6262, 0.7828, 0.6262, 0.7828, 0.6497, 0.7828, 0.6106, 0.8376, 0.6497, 0.7828, 0.6614, 0.8376, 0.6106, 0.8376, 0.6106, 0.8376, 0.6614, 0.8376, 0.6106, 0.8963, 0.6614, 0.8376, 0.681, 0.8904, 0.6106, 0.8963, 0.6106, 0.8963, 0.681, 0.8904, 0.6341, 0.9628, 0.681, 0.8904, 0.728, 0.955, 0.6341, 0.9628, 0.6341, 0.9628, 0.728, 0.955, 0.6478, 0.9941, 0.728, 0.955, 0.7652, 0.9941, 0.6478, 0.9941, 0.6908, 0.6301, 0.7143, 0.681, 0.6928, 0.681, 0.6928, 0.681, 0.7143, 0.681, 0.7065, 0.7299, 0.7143, 0.681, 0.7299, 0.7319, 0.7065, 0.7299, 0.7065, 0.7299, 0.7299, 0.7319, 0.7202, 0.7847, 0.7299, 0.7319, 0.7495, 0.7828, 0.7202, 0.7847, 0.7202, 0.7847, 0.7495, 0.7828, 0.7358, 0.8395, 0.7495, 0.7828, 0.7671, 0.8356, 0.7358, 0.8395, 0.7358, 0.8395, 0.7671, 0.8356, 0.7456, 0.863, 0.7671, 0.8356, 0.7906, 0.8845, 0.7456, 0.863, 0.9883, 0.681, 0.7182, 0.6243, 0.9883, 0.6301, 0.9883, 0.6301, 0.7182, 0.6243, 0.9883, 0.5812, 0.7182, 0.6243, 0.7104, 0.5753, 0.9883, 0.5812, 0.9883, 0.5812, 0.7104, 0.5753, 0.9883, 0.5323, 0.7104, 0.5753, 0.7065, 0.5284, 0.9883, 0.5323, 0.9883, 0.5323, 0.7065, 0.5284, 0.9883, 0.4853, 0.6771, 0.6791, 0.6771, 0.728, 0.6399, 0.728, 0.6399, 0.728, 0.6771, 0.728, 0.6497, 0.7828, 0.6771, 0.728, 0.6928, 0.7828, 0.6497, 0.7828, 0.6497, 0.7828, 0.6928, 0.7828, 0.6614, 0.8376, 0.6928, 0.7828, 0.7123, 0.8415, 0.6614, 0.8376, 0.6614, 0.8376, 0.7123, 0.8415, 0.7241, 0.863, 0.7906, 0.953, 0.728, 0.955, 0.7515, 0.9432, 0.7515, 0.9432, 0.728, 0.955, 0.7436, 0.9139, 0.728, 0.955, 0.681, 0.8904, 0.7436, 0.9139, 0.7436, 0.9139, 0.681, 0.8904, 0.7339, 0.8865, 0.681, 0.8904, 0.7241, 0.863, 0.7339, 0.8865, 0.7182, 0.6243, 0.6947, 0.5793, 0.7104, 0.5753, 0.7104, 0.5753, 0.6947, 0.5793, 0.7065, 0.5284, 0.6771, 0.5832, 0.6732, 0.6282, 0.6399, 0.6243, 0.6399, 0.6243, 0.6732, 0.6282, 0.638, 0.6751, 0.728, 0.955, 0.7906, 0.953, 0.7652, 0.9941, 0.7652, 0.9941, 0.7906, 0.953, 0.9883, 0.9941, 0.6869, 0.5284, 0.6771, 0.5832, 0.6654, 0.5734, 0.6654, 0.5734, 0.6771, 0.5832, 0.6399, 0.6243, 0.6869, 0.06262, 0.6869, 0.01174, 0.8063, 0.01174, 0.681, 0.8904, 0.6614, 0.8376, 0.7241, 0.863, 0.1781, 0.4677, 0.1781, 0.4873, 0.007828, 0.4873])
me_aa_spool_sm.materials.append(mat_spool_diff_bmp)
me_aa_spool_sm.use_remesh_fix_poles = True
me_aa_spool_sm.use_remesh_preserve_attributes = False
me_aa_spool_sm.use_mirror_vertex_groups = False
me_aa_spool_sm.update()
me_aa_spool_sm.normals_split_custom_set([tuple(v) for v in zip(*[iter([-0.08004, 0.01524, 0.9967, -0.08005, 0.01523, 0.9967, -0.08004, 0.01523, 0.9967, -0.08004, 0.01523, 0.9967, -0.08005, 0.01523, 0.9967, -0.08004, 0.01524, 0.9967, -0.08005, 0.01523, 0.9967, -0.06367, 0.04869, 0.9968, -0.08004, 0.01524, 0.9967, -0.08004, 0.01524, 0.9967, -0.06367, 0.04869, 0.9968, -0.06366, 0.04869, 0.9968, -0.06367, 0.04869, 0.9968, -0.06366, 0.0487, 0.9968, -0.06366, 0.04869, 0.9968, -0.06366, 0.04869, 0.9968, -0.06366, 0.0487, 0.9968, -0.02699, 0.07232, 0.997, -0.06366, 0.0487, 0.9968, -0.02696, 0.07235, 0.997, -0.02699, 0.07232, 0.997, -0.02699, 0.07232, 0.997, -0.02696, 0.07235, 0.997, -0.02693, 0.07235, 0.997, -0.02696, 0.07235, 0.997, -0.02695, 0.07235, 0.997, -0.02693, 0.07235, 0.997, -0.02693, 0.07235, 0.997, -0.02695, 0.07235, 0.997, 0.01982, 0.07372, 0.9971, -0.02695, 0.07235, 0.997, 0.0198, 0.07371, 0.9971, 0.01982, 0.07372, 0.9971, 0.01982, 0.07372, 0.9971, 0.0198, 0.07371, 0.9971, 0.01976, 0.07371, 0.9971, 0.0198, 0.07371, 0.9971, 0.01978, 0.07371, 0.9971, 0.01976, 0.07371, 0.9971, 0.01976, 0.07371, 0.9971, 0.01978, 0.07371, 0.9971, 0.06018, 0.04864, 0.997, 0.01978, 0.07371, 0.9971, 0.06014, 0.04866, 0.997, 0.06018, 0.04864, 0.997, 0.06018, 0.04864, 0.997, 0.06014, 0.04866, 0.997, 0.06015, 0.04865, 0.997, 0.06014, 0.04866, 0.997, 0.06015, 0.04865, 0.997, 0.06015, 0.04865, 0.997, 0.06015, 0.04865, 0.997, 0.06015, 0.04865, 0.997, 0.07911, 0.004157, 0.9969, 0.06015, 0.04865, 0.997, 0.07911, 0.004148, 0.9969, 0.07911, 0.004157, 0.9969, 0.07911, 0.004157, 0.9969, 0.07911, 0.004148, 0.9969, 0.07913, 0.004115, 0.9969, 0.07911, 0.004148, 0.9969, 0.07913, 0.004116, 0.9969, 0.07913, 0.004115, 0.9969, 0.07913, 0.004115, 0.9969, 0.07913, 0.004116, 0.9969, 0.06817, -0.04419, 0.9967, 0.07913, 0.004116, 0.9969, 0.06817, -0.04421, 0.9967, 0.06817, -0.04419, 0.9967, 0.06817, -0.04419, 0.9967, 0.06817, -0.04421, 0.9967, 0.06815, -0.04427, 0.9967, 0.06817, -0.04421, 0.9967, 0.06815, -0.04427, 0.9967, 0.06815, -0.04427, 0.9967, 0.06815, -0.04427, 0.9967, 0.06815, -0.04427, 0.9967, 0.02961, -0.07717, 0.9966, 0.06815, -0.04427, 0.9967, 0.02957, -0.07719, 0.9966, 0.02961, -0.07717, 0.9966, 0.02961, -0.07717, 0.9966, 0.02957, -0.07719, 0.9966, 0.02962, -0.07716, 0.9966, 0.02957, -0.07719, 0.9966, 0.02964, -0.07715, 0.9966, 0.02962, -0.07716, 0.9966, 0.02962, -0.07716, 0.9966, 0.02964, -0.07715, 0.9966, -0.02138, -0.07996, 0.9966, 0.02964, -0.07715, 0.9966, -0.02139, -0.07996, 0.9966, -0.02138, -0.07996, 0.9966, -0.02138, -0.07996, 0.9966, -0.02139, -0.07996, 0.9966, -0.02137, -0.07996, 0.9966, -0.02139, -0.07996, 0.9966, -0.02137, -0.07996, 0.9966, -0.02137, -0.07996, 0.9966, -0.02137, -0.07996, 0.9966, -0.02137, -0.07996, 0.9966, -0.06339, -0.05135, 0.9967, -0.02137, -0.07996, 0.9966, -0.06342, -0.05134, 0.9967, -0.06339, -0.05135, 0.9967, -0.06339, -0.05135, 0.9967, -0.06342, -0.05134, 0.9967, -0.06334, -0.05139, 0.9967, -0.06342, -0.05134, 0.9967, -0.08005, 0.01525, 0.9967, -0.06334, -0.05139, 0.9967, -0.06334, -0.05139, 0.9967, -0.08005, 0.01525, 0.9967, -0.08005, 0.01524, 0.9967, -0.08005, 0.01525, 0.9967, -0.08004, 0.01524, 0.9967, -0.08005, 0.01524, 0.9967, -0.08005, 0.01524, 0.9967, -0.08004, 0.01524, 0.9967, -0.08004, 0.01523, 0.9967, -0.0527, -0.9986, 0.0, -0.3587, -0.9335, 0.0, -0.2584, -0.966, 0.0, -0.2584, -0.966, 0.0, -0.3587, -0.9335, 0.0, -0.5443, -0.8389, 0.0, -0.3587, -0.9335, 0.0, -0.6296, -0.7769, 0.0, -0.5443, -0.8389, 0.0, -0.5443, -0.8389, 0.0, -0.6296, -0.7769, 0.0, -0.7769, -0.6296, 0.0, -0.6296, -0.7769, 0.0, -0.8389, -0.5443, 0.0, -0.7769, -0.6296, 0.0, -0.7769, -0.6296, 0.0, -0.8389, -0.5443, 0.0, -0.9335, -0.3587, 0.0, -0.8389, -0.5443, 0.0, -0.966, -0.2584, 0.0, -0.9335, -0.3587, 0.0, -0.9335, -0.3587, 0.0, -0.966, -0.2584, 0.0, -0.9986, -0.0527, 0.0, -0.966, -0.2584, 0.0, -0.9986, 0.0527, 0.0, -0.9986, -0.0527, 0.0, -0.9986, -0.0527, 0.0, -0.9986, 0.0527, 0.0, -0.966, 0.2584, 0.0, -0.9986, 0.0527, 0.0, -0.9335, 0.3587, 0.0, -0.966, 0.2584, 0.0, -0.966, 0.2584, 0.0, -0.9335, 0.3587, 0.0, -0.8389, 0.5443, 0.0, -0.9335, 0.3587, 0.0, -0.7769, 0.6296, 0.0, -0.8389, 0.5443, 0.0, -0.8389, 0.5443, 0.0, -0.7769, 0.6296, 0.0, -0.6296, 0.7769, 0.0, -0.7769, 0.6296, 0.0, -0.5443, 0.8389, 0.0, -0.6296, 0.7769, 0.0, -0.6296, 0.7769, 0.0, -0.5443, 0.8389, 0.0, -0.3587, 0.9335, 0.0, -0.5443, 0.8389, 0.0, -0.2575, 0.9661, -0.01902, -0.3587, 0.9335, 0.0, -0.3587, 0.9335, 0.0, -0.2575, 0.9661, -0.01902, -0.0527, 0.9986, 0.0, -0.2575, 0.9661, -0.01902, 0.0527, 0.9986, 0.0, -0.0527, 0.9986, 0.0, -0.0527, 0.9986, 0.0, 0.0527, 0.9986, 0.0, 0.2584, 0.966, 0.0, 0.0527, 0.9986, 0.0, 0.3587, 0.9335, 0.0, 0.2584, 0.966, 0.0, 0.2584, 0.966, 0.0, 0.3587, 0.9335, 0.0, 0.5443, 0.8389, 0.0, 0.3587, 0.9335, 0.0, 0.6296, 0.7769, 0.0, 0.5443, 0.8389, 0.0, 0.5443, 0.8389, 0.0, 0.6296, 0.7769, 0.0, 0.7769, 0.6296, 0.0, 0.6296, 0.7769, 0.0, 0.8389, 0.5443, 0.0, 0.7769, 0.6296, 0.0, 0.7769, 0.6296, 0.0, 0.8389, 0.5443, 0.0, 0.9335, 0.3587, 0.0, 0.8389, 0.5443, 0.0, 0.966, 0.2584, 0.0, 0.9335, 0.3587, 0.0, 0.9335, 0.3587, 0.0, 0.966, 0.2584, 0.0, 0.9986, 0.0527, 0.0, 0.966, 0.2584, 0.0, 0.9995, -0.03082, -0.006038, 0.9986, 0.0527, 0.0, 0.9986, 0.0527, 0.0, 0.9995, -0.03082, -0.006038, 0.966, -0.2584, 0.0, 0.9995, -0.03082, -0.006038, 0.9335, -0.3587, 0.0, 0.966, -0.2584, 0.0, 0.966, -0.2584, 0.0, 0.9335, -0.3587, 0.0, 0.8389, -0.5443, 0.0, 0.9335, -0.3587, 0.0, 0.7769, -0.6296, 0.0, 0.8389, -0.5443, 0.0, 0.8389, -0.5443, 0.0, 0.7769, -0.6296, 0.0, 0.6296, -0.7769, 0.0, 0.7769, -0.6296, 0.0, 0.5443, -0.8389, 0.0, 0.6296, -0.7769, 0.0, 0.6296, -0.7769, 0.0, 0.5443, -0.8389, 0.0, 0.3587, -0.9335, 0.0, 0.5443, -0.8389, 0.0, 0.2584, -0.966, 0.0, 0.3587, -0.9335, 0.0, 0.3587, -0.9335, 0.0, 0.2584, -0.966, 0.0, 0.0527, -0.9986, 0.0, 0.2584, -0.966, 0.0, -0.0527, -0.9986, 0.0, 0.0527, -0.9986, 0.0, 0.0527, -0.9986, 0.0, -0.0527, -0.9986, 0.0, -0.2584, -0.966, 0.0, -0.0004435, 6.965e-05, -1.0, -0.0002465, -1.564e-05, -1.0, -0.0002465, -1.566e-05, -1.0, -0.0002465, -1.566e-05, -1.0, -0.0002465, -1.564e-05, -1.0, -0.0003477, -4.762e-05, -1.0, -0.0002465, -1.564e-05, -1.0, -0.0004347, -8.701e-05, -1.0, -0.0003477, -4.762e-05, -1.0, -0.0003477, -4.762e-05, -1.0, -0.0004347, -8.701e-05, -1.0, -0.0003594, -0.0001098, -1.0, -0.0004347, -8.701e-05, -1.0, -0.0003593, -0.0001101, -1.0, -0.0003594, -0.0001098, -1.0, -0.0003594, -0.0001098, -1.0, -0.0003593, -0.0001101, -1.0, -0.0003099, -0.0001111, -1.0, -0.0003593, -0.0001101, -1.0, -0.0003102, -0.0001112, -1.0, -0.0003099, -0.0001111, -1.0, -0.0003099, -0.0001111, -1.0, -0.0003102, -0.0001112, -1.0, -0.0002758, -0.0001053, -1.0, -0.0003102, -0.0001112, -1.0, -0.0002771, -0.0002008, -1.0, -0.0002758, -0.0001053, -1.0, -0.0002758, -0.0001053, -1.0, -0.0002771, -0.0002008, -1.0, -0.0002794, -2.813e-07, -1.0, -0.0002771, -0.0002008, -1.0, -0.0002795, -3.538e-07, -1.0, -0.0002794, -2.813e-07, -1.0, -0.0002794, -2.813e-07, -1.0, -0.0002795, -3.538e-07, -1.0, -0.0002398, -6.895e-05, -1.0, -0.0002795, -3.538e-07, -1.0, -0.0002137, -0.0001089, -1.0, -0.0002398, -6.895e-05, -1.0, -0.0002398, -6.895e-05, -1.0, -0.0002137, -0.0001089, -1.0, -0.0002474, -3.965e-05, -1.0, -0.0002137, -0.0001089, -1.0, -0.0002473, -3.976e-05, -1.0, -0.0002474, -3.965e-05, -1.0, -0.0002474, -3.965e-05, -1.0, -0.0002473, -3.976e-05, -1.0, -0.0002382, -3.396e-05, -1.0, -0.0002473, -3.976e-05, -1.0, -0.0002379, -3.419e-05, -1.0, -0.0002382, -3.396e-05, -1.0, -0.0002382, -3.396e-05, -1.0, -0.0002379, -3.419e-05, -1.0, -0.000248, -2.127e-05, -1.0, -0.0002379, -3.419e-05, -1.0, -0.0002014, -3.236e-05, -1.0, -0.000248, -2.127e-05, -1.0, -0.000248, -2.127e-05, -1.0, -0.0002014, -3.236e-05, -1.0, -0.000281, -1.501e-05, -1.0, -0.0002014, -3.236e-05, -1.0, -0.0002809, -1.511e-05, -1.0, -0.000281, -1.501e-05, -1.0, -0.000281, -1.501e-05, -1.0, -0.0002809, -1.511e-05, -1.0, -0.0002411, -6.116e-06, -1.0, -0.0002809, -1.511e-05, -1.0, -0.0001952, 5.802e-06, -1.0, -0.0002411, -6.116e-06, -1.0, -0.0002411, -6.116e-06, -1.0, -0.0001952, 5.802e-06, -1.0, -0.0002682, -1.124e-05, -1.0, -0.0001952, 5.802e-06, -1.0, -0.0002686, -1.148e-05, -1.0, -0.0002682, -1.124e-05, -1.0, -0.0002682, -1.124e-05, -1.0, -0.0002686, -1.148e-05, -1.0, -0.0002684, -8.792e-06, -1.0, -0.0002686, -1.148e-05, -1.0, -0.0002678, -8.339e-06, -1.0, -0.0002684, -8.792e-06, -1.0, -0.0002684, -8.792e-06, -1.0, -0.0002678, -8.339e-06, -1.0, -0.0002784, -2.037e-05, -1.0, -0.0002678, -8.339e-06, -1.0, -0.0002269, 6.111e-05, -1.0, -0.0002784, -2.037e-05, -1.0, -0.0002784, -2.037e-05, -1.0, -0.0002269, 6.111e-05, -1.0, -0.0002713, -2.18e-06, -1.0, -0.0002269, 6.111e-05, -1.0, -0.0002712, -2.179e-06, -1.0, -0.0002713, -2.18e-06, -1.0, -0.0002713, -2.18e-06, -1.0, -0.0002712, -2.179e-06, -1.0, -0.0002752, 9.616e-06, -1.0, -0.0002712, -2.179e-06, -1.0, -0.0002762, 0.0001047, -1.0, -0.0002752, 9.616e-06, -1.0, -0.0002752, 9.616e-06, -1.0, -0.0002762, 0.0001047, -1.0, -0.0002865, 1.782e-05, -1.0, -0.0002762, 0.0001047, -1.0, -0.0002863, 1.72e-05, -1.0, -0.0002865, 1.782e-05, -1.0, -0.0002865, 1.782e-05, -1.0, -0.0002863, 1.72e-05, -1.0, -0.0003095, 2.592e-05, -1.0, -0.0002863, 1.72e-05, -1.0, -0.0003099, 2.664e-05, -1.0, -0.0003095, 2.592e-05, -1.0, -0.0003095, 2.592e-05, -1.0, -0.0003099, 2.664e-05, -1.0, -0.0003576, 2.625e-05, -1.0, -0.0003099, 2.664e-05, -1.0, -0.0004435, 6.965e-05, -1.0, -0.0003576, 2.625e-05, -1.0, -0.0003576, 2.625e-05, -1.0, -0.0004435, 6.965e-05, -1.0, -0.0002465, -1.566e-05, -1.0, 0.03074, -0.08, -0.9963, 0.03081, -0.08001, -0.9963, 0.03079, -0.08001, -0.9963, 0.03079, -0.08001, -0.9963, 0.03081, -0.08001, -0.9963, 0.03071, -0.08001, -0.9963, 0.03081, -0.08001, -0.9963, 0.0307, -0.08001, -0.9963, 0.03071, -0.08001, -0.9963, 0.03071, -0.08001, -0.9963, 0.0307, -0.08001, -0.9963, 0.06569, -0.05321, -0.9964, 0.0307, -0.08001, -0.9963, 0.06568, -0.05325, -0.9964, 0.06569, -0.05321, -0.9964, 0.06569, -0.05321, -0.9964, 0.06568, -0.05325, -0.9964, 0.06567, -0.05329, -0.9964, 0.06568, -0.05325, -0.9964, 0.06791, -0.006744, -0.9977, 0.06567, -0.05329, -0.9964, 0.06567, -0.05329, -0.9964, 0.06791, -0.006744, -0.9977, 0.06787, -0.006674, -0.9977, 0.06791, -0.006744, -0.9977, 0.06789, -0.006696, -0.9977, 0.06787, -0.006674, -0.9977, 0.06787, -0.006674, -0.9977, 0.06789, -0.006696, -0.9977, 0.06789, -0.006693, -0.9977, 0.06789, -0.006696, -0.9977, 0.06788, -0.006689, -0.9977, 0.06789, -0.006693, -0.9977, 0.06789, -0.006693, -0.9977, 0.06788, -0.006689, -0.9977, 0.03701, 0.02473, -0.999, 0.06788, -0.006689, -0.9977, 0.037, 0.02473, -0.999, 0.03701, 0.02473, -0.999, 0.03701, 0.02473, -0.999, 0.037, 0.02473, -0.999, 0.03708, 0.0247, -0.999, 0.037, 0.02473, -0.999, 0.03708, 0.0247, -0.999, 0.03708, 0.0247, -0.999, 0.03708, 0.0247, -0.999, 0.03708, 0.0247, -0.999, 0.0371, 0.02468, -0.999, 0.03708, 0.0247, -0.999, 0.03709, 0.02469, -0.999, 0.0371, 0.02468, -0.999, 0.0371, 0.02468, -0.999, 0.03709, 0.02469, -0.999, 0.01526, 0.06749, -0.9976, 0.03709, 0.02469, -0.999, 0.0152, 0.06746, -0.9976, 0.01526, 0.06749, -0.9976, 0.01526, 0.06749, -0.9976, 0.0152, 0.06746, -0.9976, -0.02047, 0.07644, -0.9969, 0.0152, 0.06746, -0.9976, -0.02048, 0.07643, -0.9969, -0.02047, 0.07644, -0.9969, -0.02047, 0.07644, -0.9969, -0.02048, 0.07643, -0.9969, -0.02058, 0.07664, -0.9968, -0.02048, 0.07643, -0.9969, -0.02047, 0.07644, -0.9969, -0.02058, 0.07664, -0.9968, -0.02058, 0.07664, -0.9968, -0.02047, 0.07644, -0.9969, -0.06372, 0.05078, -0.9967, -0.02047, 0.07644, -0.9969, -0.06372, 0.05082, -0.9967, -0.06372, 0.05078, -0.9967, -0.06372, 0.05078, -0.9967, -0.06372, 0.05082, -0.9967, -0.06371, 0.05085, -0.9967, -0.06372, 0.05082, -0.9967, -0.06372, 0.05084, -0.9967, -0.06371, 0.05085, -0.9967, -0.06371, 0.05085, -0.9967, -0.06372, 0.05084, -0.9967, -0.08207, 0.004314, -0.9966, -0.06372, 0.05084, -0.9967, -0.08207, 0.004336, -0.9966, -0.08207, 0.004314, -0.9966, -0.08207, 0.004314, -0.9966, -0.08207, 0.004336, -0.9966, -0.08211, 0.004284, -0.9966, -0.08207, 0.004336, -0.9966, -0.08205, 0.00428, -0.9966, -0.08211, 0.004284, -0.9966, -0.08211, 0.004284, -0.9966, -0.08205, 0.00428, -0.9966, -0.07055, -0.04598, -0.9964, -0.08205, 0.00428, -0.9966, -0.07055, -0.04599, -0.9964, -0.07055, -0.04598, -0.9964, -0.07055, -0.04598, -0.9964, -0.07055, -0.04599, -0.9964, -0.07048, -0.04575, -0.9965, -0.07055, -0.04599, -0.9964, -0.04638, -0.07169, -0.9963, -0.07048, -0.04575, -0.9965, -0.07048, -0.04575, -0.9965, -0.04638, -0.07169, -0.9963, -0.04643, -0.07162, -0.9964, -0.04638, -0.07169, -0.9963, -0.04644, -0.07161, -0.9964, -0.04643, -0.07162, -0.9964, -0.04643, -0.07162, -0.9964, -0.04644, -0.07161, -0.9964, -0.004577, -0.08584, -0.9963, -0.04644, -0.07161, -0.9964, 0.03074, -0.08, -0.9963, -0.004577, -0.08584, -0.9963, -0.004577, -0.08584, -0.9963, 0.03074, -0.08, -0.9963, 0.03079, -0.08001, -0.9963, 0.9986, 0.0527, 0.0, 0.9335, 0.3587, 0.0, 0.966, 0.2584, 0.0, 0.966, 0.2584, 0.0, 0.9335, 0.3587, 0.0, 0.8389, 0.5443, 0.0, 0.9335, 0.3587, 0.0, 0.7769, 0.6296, 0.0, 0.8389, 0.5443, 0.0, 0.8389, 0.5443, 0.0, 0.7769, 0.6296, 0.0, 0.6296, 0.7769, 0.0, 0.7769, 0.6296, 0.0, 0.5443, 0.8389, 0.0, 0.6296, 0.7769, 0.0, 0.6296, 0.7769, 0.0, 0.5443, 0.8389, 0.0, 0.3587, 0.9335, 0.0, 0.5443, 0.8389, 0.0, 0.2584, 0.966, 0.0, 0.3587, 0.9335, 0.0, 0.3587, 0.9335, 0.0, 0.2584, 0.966, 0.0, 0.0527, 0.9986, 0.0, 0.2584, 0.966, 0.0, -0.0527, 0.9986, 0.0, 0.0527, 0.9986, 0.0, 0.0527, 0.9986, 0.0, -0.0527, 0.9986, 0.0, -0.2575, 0.9661, -0.01903, -0.0527, 0.9986, 0.0, -0.3587, 0.9335, 0.0, -0.2575, 0.9661, -0.01903, -0.2575, 0.9661, -0.01903, -0.3587, 0.9335, 0.0, -0.5443, 0.8389, 0.0, -0.3587, 0.9335, 0.0, -0.6296, 0.7769, 0.0, -0.5443, 0.8389, 0.0, -0.5443, 0.8389, 0.0, -0.6296, 0.7769, 0.0, -0.7769, 0.6296, 0.0, -0.6296, 0.7769, 0.0, -0.8389, 0.5443, 0.0, -0.7769, 0.6296, 0.0, -0.7769, 0.6296, 0.0, -0.8389, 0.5443, 0.0, -0.9335, 0.3587, 0.0, -0.8389, 0.5443, 0.0, -0.966, 0.2584, 0.0, -0.9335, 0.3587, 0.0, -0.9335, 0.3587, 0.0, -0.966, 0.2584, 0.0, -0.9986, 0.0527, 0.0, -0.966, 0.2584, 0.0, -0.9986, -0.0527, 0.0, -0.9986, 0.0527, 0.0, -0.9986, 0.0527, 0.0, -0.9986, -0.0527, 0.0, -0.966, -0.2584, 0.0, -0.9986, -0.0527, 0.0, -0.9335, -0.3587, 0.0, -0.966, -0.2584, 0.0, -0.966, -0.2584, 0.0, -0.9335, -0.3587, 0.0, -0.8389, -0.5443, 0.0, -0.9335, -0.3587, 0.0, -0.7769, -0.6296, 0.0, -0.8389, -0.5443, 0.0, -0.8389, -0.5443, 0.0, -0.7769, -0.6296, 0.0, -0.6296, -0.7769, 0.0, -0.7769, -0.6296, 0.0, -0.5443, -0.8389, 0.0, -0.6296, -0.7769, 0.0, -0.6296, -0.7769, 0.0, -0.5443, -0.8389, 0.0, -0.3587, -0.9335, 0.0, -0.5443, -0.8389, 0.0, -0.2584, -0.966, 0.0, -0.3587, -0.9335, 0.0, -0.3587, -0.9335, 0.0, -0.2584, -0.966, 0.0, -0.0527, -0.9986, 0.0, -0.2584, -0.966, 0.0, 0.0527, -0.9986, 0.0, -0.0527, -0.9986, 0.0, -0.0527, -0.9986, 0.0, 0.0527, -0.9986, 0.0, 0.2584, -0.966, 0.0, 0.0527, -0.9986, 0.0, 0.3587, -0.9335, 0.0, 0.2584, -0.966, 0.0, 0.2584, -0.966, 0.0, 0.3587, -0.9335, 0.0, 0.5443, -0.8389, 0.0, 0.3587, -0.9335, 0.0, 0.6296, -0.7769, 0.0, 0.5443, -0.8389, 0.0, 0.5443, -0.8389, 0.0, 0.6296, -0.7769, 0.0, 0.7769, -0.6296, 0.0, 0.6296, -0.7769, 0.0, 0.8389, -0.5443, 0.0, 0.7769, -0.6296, 0.0, 0.7769, -0.6296, 0.0, 0.8389, -0.5443, 0.0, 0.9335, -0.3587, 0.0, 0.8389, -0.5443, 0.0, 0.966, -0.2584, 0.0, 0.9335, -0.3587, 0.0, 0.9335, -0.3587, 0.0, 0.966, -0.2584, 0.0, 0.9995, -0.03082, -0.006038, 0.966, -0.2584, 0.0, 0.9986, 0.0527, 0.0, 0.9995, -0.03082, -0.006038, 0.9995, -0.03082, -0.006038, 0.9986, 0.0527, 0.0, 0.966, 0.2584, 0.0, 0.0, 0.0, 1.0, 0.0, 0.0, 1.0, 0.0, 0.0, 1.0, 0.0, 0.0, 1.0, 0.0, 0.0, 1.0, 1.425e-07, 0.0, 1.0, 0.0, 0.0, 1.0, -3.004e-07, 0.0, 1.0, 1.425e-07, 0.0, 1.0, 1.425e-07, 0.0, 1.0, -3.004e-07, 0.0, 1.0, 1.562e-07, 0.0, 1.0, -3.004e-07, 0.0, 1.0, -4.371e-07, 0.0, 1.0, 1.562e-07, 0.0, 1.0, 1.562e-07, 0.0, 1.0, -4.371e-07, 0.0, 1.0, 1.003e-07, 0.0, 1.0, -4.371e-07, 0.0, 1.0, 9.319e-09, 0.0, 1.0, 1.003e-07, 0.0, 1.0, 1.003e-07, 0.0, 1.0, 9.319e-09, 0.0, 1.0, -3.649e-09, 0.0, 1.0, 9.319e-09, 0.0, 1.0, -9.302e-09, 0.0, 1.0, -3.649e-09, 0.0, 1.0, -3.649e-09, 0.0, 1.0, -9.302e-09, 0.0, 1.0, -3.233e-08, 0.0, 1.0, -9.302e-09, 0.0, 1.0, -1.692e-07, 0.0, 1.0, -3.233e-08, 0.0, 1.0, -3.233e-08, 0.0, 1.0, -1.692e-07, 0.0, 1.0, 1.204e-07, 0.0, 1.0, -1.692e-07, 0.0, 1.0, -1.913e-07, 0.0, 1.0, 1.204e-07, 0.0, 1.0, 1.204e-07, 0.0, 1.0, -1.913e-07, 0.0, 1.0, 2.719e-07, 0.0, 1.0, -1.913e-07, 0.0, 1.0, 3.729e-08, 0.0, 1.0, 2.719e-07, 0.0, 1.0, 2.719e-07, 0.0, 1.0, 3.729e-08, 0.0, 1.0, 1.294e-07, 0.0, 1.0, 3.729e-08, 0.0, 1.0, 0.0, 0.0, 1.0, 1.294e-07, 0.0, 1.0, 1.294e-07, 0.0, 1.0, 0.0, 0.0, 1.0, 0.0, 0.0, 1.0, 0.0, 0.0, 1.0, 0.0, 0.0, 1.0, 0.0, 0.0, 1.0, 0.0, 0.0, 1.0, 0.0, 0.0, 1.0, 0.0, 0.0, 1.0, 0.0, 0.0, 1.0, 0.0, 0.0, 1.0, 0.0, 0.0, 1.0, 0.0, 0.0, 1.0, 0.0, 0.0, 1.0, -1.425e-07, 0.0, 1.0, 0.0, 0.0, 1.0, 3.004e-07, 0.0, 1.0, -1.425e-07, 0.0, 1.0, -1.425e-07, 0.0, 1.0, 3.004e-07, 0.0, 1.0, -1.562e-07, 0.0, 1.0, 3.004e-07, 0.0, 1.0, 4.371e-07, 0.0, 1.0, -1.562e-07, 0.0, 1.0, -1.562e-07, 0.0, 1.0, 4.371e-07, 0.0, 1.0, -1.003e-07, 0.0, 1.0, 4.371e-07, 0.0, 1.0, -9.319e-09, 0.0, 1.0, -1.003e-07, 0.0, 1.0, -1.003e-07, 0.0, 1.0, -9.319e-09, 0.0, 1.0, 3.649e-09, 0.0, 1.0, -9.319e-09, 0.0, 1.0, 9.302e-09, 0.0, 1.0, 3.649e-09, 0.0, 1.0, 3.649e-09, 0.0, 1.0, 9.302e-09, 0.0, 1.0, 3.233e-08, 0.0, 1.0, 9.302e-09, 0.0, 1.0, 1.692e-07, 0.0, 1.0, 3.233e-08, 0.0, 1.0, 3.233e-08, 0.0, 1.0, 1.692e-07, 0.0, 1.0, -1.204e-07, 0.0, 1.0, 1.692e-07, 0.0, 1.0, 1.913e-07, 0.0, 1.0, -1.204e-07, 0.0, 1.0, -1.204e-07, 0.0, 1.0, 1.913e-07, 0.0, 1.0, -2.719e-07, 0.0, 1.0, 1.913e-07, 0.0, 1.0, -3.729e-08, 0.0, 1.0, -2.719e-07, 0.0, 1.0, -2.719e-07, 0.0, 1.0, -3.729e-08, 0.0, 1.0, -1.294e-07, 0.0, 1.0, -3.729e-08, 0.0, 1.0, 0.0, 0.0, 1.0, -1.294e-07, 0.0, 1.0, -1.294e-07, 0.0, 1.0, 0.0, 0.0, 1.0, 0.0, 0.0, 1.0, 0.0, 0.0, 1.0, 0.0, 0.0, 1.0, 0.0, 0.0, 1.0, 0.0, 0.0, 1.0, 0.0, 0.0, 1.0, 0.0, 0.0, 1.0, 0.7071, -0.7071, 0.0, 0.5443, -0.8389, -4.781e-09, 0.6296, -0.7769, 4.437e-09, 0.6296, -0.7769, 4.437e-09, 0.5443, -0.8389, -4.781e-09, 0.3587, -0.9334, 1.973e-05, 0.5443, -0.8389, -4.781e-09, 0.2584, -0.966, -2.067e-06, 0.3587, -0.9334, 1.973e-05, 0.3587, -0.9334, 1.973e-05, 0.2584, -0.966, -2.067e-06, 0.05273, -0.9986, 4.61e-09, 0.2584, -0.966, -2.067e-06, -0.05273, -0.9986, -4.61e-09, 0.05273, -0.9986, 4.61e-09, 0.05273, -0.9986, 4.61e-09, -0.05273, -0.9986, -4.61e-09, -0.2584, -0.966, -2.38e-05, -0.05273, -0.9986, -4.61e-09, -0.3587, -0.9334, -2.468e-05, -0.2584, -0.966, -2.38e-05, -0.2584, -0.966, -2.38e-05, -0.3587, -0.9334, -2.468e-05, -0.5443, -0.8389, 4.781e-09, -0.3587, -0.9334, -2.468e-05, -0.6296, -0.7769, 1.945e-05, -0.5443, -0.8389, 4.781e-09, -0.5443, -0.8389, 4.781e-09, -0.6296, -0.7769, 1.945e-05, -0.7769, -0.6296, 4.437e-09, -0.6296, -0.7769, 1.945e-05, -0.8389, -0.5443, 2.096e-05, -0.7769, -0.6296, 4.437e-09, -0.7769, -0.6296, 4.437e-09, -0.8389, -0.5443, 2.096e-05, -0.9334, -0.3588, 4.934e-06, -0.8389, -0.5443, 2.096e-05, -0.966, -0.2585, -4.714e-09, -0.9334, -0.3588, 4.934e-06, -0.9334, -0.3588, 4.934e-06, -0.966, -0.2585, -4.714e-09, -0.9986, -0.05273, -2.021e-05, -0.966, -0.2585, -4.714e-09, -0.9986, 0.05273, -4.61e-09, -0.9986, -0.05273, -2.021e-05, -0.9986, -0.05273, -2.021e-05, -0.9986, 0.05273, -4.61e-09, -0.966, 0.2584, 4.718e-09, -0.9986, 0.05273, -4.61e-09, -0.9334, 0.3588, -4.934e-06, -0.966, 0.2584, 4.718e-09, -0.966, 0.2584, 4.718e-09, -0.9334, 0.3588, -4.934e-06, -0.8389, 0.5443, -2.096e-05, -0.9334, 0.3588, -4.934e-06, -0.7769, 0.6296, -4.437e-09, -0.8389, 0.5443, -2.096e-05, -0.8389, 0.5443, -2.096e-05, -0.7769, 0.6296, -4.437e-09, -0.6296, 0.7769, 4.437e-09, -0.7769, 0.6296, -4.437e-09, -0.5443, 0.8389, -4.781e-09, -0.6296, 0.7769, 4.437e-09, -0.6296, 0.7769, 4.437e-09, -0.5443, 0.8389, -4.781e-09, -0.3587, 0.9334, 1.973e-05, -0.5443, 0.8389, -4.781e-09, -0.2575, 0.9661, -0.01903, -0.3587, 0.9334, 1.973e-05, -0.3587, 0.9334, 1.973e-05, -0.2575, 0.9661, -0.01903, -0.05273, 0.9986, 4.61e-09, -0.2575, 0.9661, -0.01903, 0.05273, 0.9986, 2.021e-05, -0.05273, 0.9986, 4.61e-09, -0.05273, 0.9986, 4.61e-09, 0.05273, 0.9986, 2.021e-05, 0.2585, 0.966, -1.345e-05, 0.05273, 0.9986, 2.021e-05, 0.3587, 0.9334, -2.468e-05, 0.2585, 0.966, -1.345e-05, 0.2585, 0.966, -1.345e-05, 0.3587, 0.9334, -2.468e-05, 0.5443, 0.8389, 4.781e-09, 0.3587, 0.9334, -2.468e-05, 0.6296, 0.7769, -4.437e-09, 0.5443, 0.8389, 4.781e-09, 0.5443, 0.8389, 4.781e-09, 0.6296, 0.7769, -4.437e-09, 0.7769, 0.6296, 4.437e-09, 0.6296, 0.7769, -4.437e-09, 0.8389, 0.5443, 2.622e-05, 0.7769, 0.6296, 4.437e-09, 0.7769, 0.6296, 4.437e-09, 0.8389, 0.5443, 2.622e-05, 0.9334, 0.3587, -4.929e-06, 0.8389, 0.5443, 2.622e-05, 0.966, 0.2585, -4.714e-09, 0.9334, 0.3587, -4.929e-06, 0.9334, 0.3587, -4.929e-06, 0.966, 0.2585, -4.714e-09, 0.9986, 0.05273, -2.021e-05, 0.966, 0.2585, -4.714e-09, 0.9995, -0.03083, -0.00604, 0.9986, 0.05273, -2.021e-05, 0.9986, 0.05273, -2.021e-05, 0.9995, -0.03083, -0.00604, 0.966, -0.2584, 4.718e-09, 0.9995, -0.03083, -0.00604, 0.9334, -0.3588, -4.934e-06, 0.966, -0.2584, 4.718e-09, 0.966, -0.2584, 4.718e-09, 0.9334, -0.3588, -4.934e-06, 0.891, -0.4539, -1.924e-07, 0.9334, -0.3588, -4.934e-06, 0.891, -0.454, 1.91e-07, 0.891, -0.4539, -1.924e-07, -0.9877, 0.1564, 1.059e-08, -0.9986, 0.05273, 4.827e-07, -0.9877, 0.1564, 1.357e-07, -0.9877, 0.1564, 1.357e-07, -0.9986, 0.05273, 4.827e-07, -1.0, 7.859e-05, -1.231e-07, -0.9986, 0.05273, 4.827e-07, -0.966, -0.2584, 2.831e-06, -1.0, 7.859e-05, -1.231e-07, -1.0, 7.859e-05, -1.231e-07, -0.966, -0.2584, 2.831e-06, -0.9334, -0.3587, 4.596e-09, -0.966, -0.2584, 2.831e-06, -0.8389, -0.5443, -4.624e-09, -0.9334, -0.3587, 4.596e-09, -0.9334, -0.3587, 4.596e-09, -0.8389, -0.5443, -4.624e-09, -0.7769, -0.6296, 4.593e-09, -0.8389, -0.5443, -4.624e-09, -0.6296, -0.7769, -4.655e-09, -0.7769, -0.6296, 4.593e-09, -0.7769, -0.6296, 4.593e-09, -0.6296, -0.7769, -4.655e-09, -0.5443, -0.8389, 4.561e-09, -0.6296, -0.7769, -4.655e-09, -0.3587, -0.9334, -4.587e-09, -0.5443, -0.8389, 4.561e-09, -0.5443, -0.8389, 4.561e-09, -0.3587, -0.9334, -4.587e-09, -0.2584, -0.966, 4.631e-09, -0.3587, -0.9334, -4.587e-09, -0.0527, -0.9986, -5.047e-06, -0.2584, -0.966, 4.631e-09, -0.2584, -0.966, 4.631e-09, -0.0527, -0.9986, -5.047e-06, 0.0527, -0.9986, 4.607e-09, -0.0527, -0.9986, -5.047e-06, 0.2584, -0.966, -4.631e-09, 0.0527, -0.9986, 4.607e-09, 0.0527, -0.9986, 4.607e-09, 0.2584, -0.966, -4.631e-09, 0.3587, -0.9334, 4.587e-09, 0.2584, -0.966, -4.631e-09, 0.5443, -0.8389, -4.561e-09, 0.3587, -0.9334, 4.587e-09, 0.3587, -0.9334, 4.587e-09, 0.5443, -0.8389, -4.561e-09, 0.6296, -0.7769, 4.655e-09, 0.5443, -0.8389, -4.561e-09, 0.7769, -0.6296, -4.593e-09, 0.6296, -0.7769, 4.655e-09, 0.6296, -0.7769, 4.655e-09, 0.7769, -0.6296, -4.593e-09, 0.8389, -0.5443, -2.027e-05, 0.7769, -0.6296, -4.593e-09, 0.951, -0.3092, 0.0, 0.8389, -0.5443, -2.027e-05, 0.8389, -0.5443, -2.027e-05, 0.951, -0.3092, 0.0, 0.966, -0.2585, -2.903e-06, 0.951, -0.3092, 0.0, 0.9874, -0.04089, -0.1531, 0.966, -0.2585, -2.903e-06, 0.966, -0.2585, -2.903e-06, 0.9874, -0.04089, -0.1531, 0.9995, -0.03081, -0.006046, 0.9874, -0.04089, -0.1531, 0.8148, 0.1194, -0.5673, 0.9995, -0.03081, -0.006046, 0.9995, -0.03081, -0.006046, 0.8148, 0.1194, -0.5673, 0.9365, 0.2736, 0.2196, 0.8148, 0.1194, -0.5673, 0.7191, 0.4217, -0.5523, 0.9365, 0.2736, 0.2196, 0.9365, 0.2736, 0.2196, 0.7191, 0.4217, -0.5523, 0.5954, 0.4119, 0.6898, 0.7191, 0.4217, -0.5523, 0.4964, 0.6509, 0.5743, 0.5954, 0.4119, 0.6898, 0.5954, 0.4119, 0.6898, 0.4964, 0.6509, 0.5743, 0.2099, 0.2461, 0.9462, 0.4964, 0.6509, 0.5743, 0.08968, 0.6004, 0.7947, 0.2099, 0.2461, 0.9462, 0.7191, 0.4217, -0.5523, 0.5118, 0.7403, -0.436, 0.4964, 0.6509, 0.5743, 0.4964, 0.6509, 0.5743, 0.5118, 0.7403, -0.436, 0.1806, 0.7683, 0.6141, 0.5118, 0.7403, -0.436, 0.3396, 0.8128, -0.4733, 0.1806, 0.7683, 0.6141, 0.1806, 0.7683, 0.6141, 0.3396, 0.8128, -0.4733, -0.05103, 0.7285, 0.6832, 0.3396, 0.8128, -0.4733, 0.09919, 0.8732, -0.4772, -0.05103, 0.7285, 0.6832, -0.05103, 0.7285, 0.6832, 0.09919, 0.8732, -0.4772, -0.2399, 0.7529, 0.6129, 0.09919, 0.8732, -0.4772, -0.1088, 0.87, -0.4809, -0.2399, 0.7529, 0.6129, -0.2399, 0.7529, 0.6129, -0.1088, 0.87, -0.4809, -0.3811, 0.5971, 0.7058, -0.1088, 0.87, -0.4809, -0.2766, 0.8198, -0.5014, -0.3811, 0.5971, 0.7058, -0.3811, 0.5971, 0.7058, -0.2766, 0.8198, -0.5014, -0.5367, 0.596, 0.5973, -0.2766, 0.8198, -0.5014, -0.5565, 0.7461, -0.3655, -0.5367, 0.596, 0.5973, -0.5367, 0.596, 0.5973, -0.5565, 0.7461, -0.3655, -0.6238, 0.464, 0.629, -0.5565, 0.7461, -0.3655, -0.5935, 0.5489, -0.5886, -0.6238, 0.464, 0.629, -0.6238, 0.464, 0.629, -0.5935, 0.5489, -0.5886, -0.9551, 0.01486, 0.2958, -0.5935, 0.5489, -0.5886, -0.8762, 0.1007, -0.4714, -0.9551, 0.01486, 0.2958, -0.9551, 0.01486, 0.2958, -0.8762, 0.1007, -0.4714, -0.929, 0.2131, -0.3027, -0.8762, 0.1007, -0.4714, -0.5935, 0.5489, -0.5886, -0.929, 0.2131, -0.3027, -0.929, 0.2131, -0.3027, -0.5935, 0.5489, -0.5886, -0.2878, 0.6146, -0.7344, -0.5935, 0.5489, -0.5886, -0.5565, 0.7461, -0.3655, -0.2878, 0.6146, -0.7344, -0.2878, 0.6146, -0.7344, -0.5565, 0.7461, -0.3655, -0.2766, 0.8198, -0.5014, 0.8148, 0.1194, -0.5673, 0.7357, 0.4431, -0.5122, 0.7191, 0.4217, -0.5523, 0.7191, 0.4217, -0.5523, 0.7357, 0.4431, -0.5122, 0.4325, 0.4621, -0.7742, 0.7357, 0.4431, -0.5122, 0.6129, 0.7875, -0.06513, 0.4325, 0.4621, -0.7742, 0.4325, 0.4621, -0.7742, 0.6129, 0.7875, -0.06513, 0.3488, 0.7368, -0.5791, 0.6129, 0.7875, -0.06513, 0.2584, 0.9606, -0.1023, 0.3488, 0.7368, -0.5791, 0.3488, 0.7368, -0.5791, 0.2584, 0.9606, -0.1023, 0.1125, 0.7775, -0.6187, 0.2584, 0.9606, -0.1023, -0.04723, 0.9926, -0.1119, 0.1125, 0.7775, -0.6187, 0.1125, 0.7775, -0.6187, -0.04723, 0.9926, -0.1119, -0.07635, 0.7585, -0.6472, -0.04723, 0.9926, -0.1119, -0.3233, 0.9376, -0.1282, -0.07635, 0.7585, -0.6472, -0.07635, 0.7585, -0.6472, -0.3233, 0.9376, -0.1282, -0.2878, 0.6146, -0.7344, -0.3233, 0.9376, -0.1282, -0.6363, 0.7626, -0.1165, -0.2878, 0.6146, -0.7344, -0.2878, 0.6146, -0.7344, -0.6363, 0.7626, -0.1165, -0.929, 0.2131, -0.3027, -0.6363, 0.7626, -0.1165, -0.8247, 0.5574, -0.09524, -0.929, 0.2131, -0.3027, -0.929, 0.2131, -0.3027, -0.8247, 0.5574, -0.09524, -0.9506, 0.304, -0.06196, 0.08968, 0.6004, 0.7947, -0.1235, 0.7993, 0.5882, -0.00244, 0.9968, 0.07944, -0.00244, 0.9968, 0.07944, -0.1235, 0.7993, 0.5882, -0.2575, 0.9661, -0.01902, -0.1235, 0.7993, 0.5882, -0.3574, 0.6429, 0.6774, -0.2575, 0.9661, -0.01902, -0.2575, 0.9661, -0.01902, -0.3574, 0.6429, 0.6774, -0.5327, 0.845, -0.04725, -0.3574, 0.6429, 0.6774, -0.5243, 0.5153, 0.678, -0.5327, 0.845, -0.04725, -0.5327, 0.845, -0.04725, -0.5243, 0.5153, 0.678, -0.7808, 0.6234, 0.04234, -0.5243, 0.5153, 0.678, -0.8791, 0.2387, 0.4125, -0.7808, 0.6234, 0.04234, -0.7808, 0.6234, 0.04234, -0.8791, 0.2387, 0.4125, -0.9313, 0.3585, 0.06419, -0.8791, 0.2387, 0.4125, -0.9658, 0.2539, 0.05258, -0.9313, 0.3585, 0.06419, 0.7191, 0.4217, -0.5523, 0.4325, 0.4621, -0.7742, 0.5118, 0.7403, -0.436, 0.5118, 0.7403, -0.436, 0.4325, 0.4621, -0.7742, 0.3396, 0.8128, -0.4733, 0.4325, 0.4621, -0.7742, 0.3488, 0.7368, -0.5791, 0.3396, 0.8128, -0.4733, 0.3396, 0.8128, -0.4733, 0.3488, 0.7368, -0.5791, 0.09919, 0.8732, -0.4772, 0.3488, 0.7368, -0.5791, 0.1125, 0.7775, -0.6187, 0.09919, 0.8732, -0.4772, 0.09919, 0.8732, -0.4772, 0.1125, 0.7775, -0.6187, -0.1088, 0.87, -0.4809, 0.1125, 0.7775, -0.6187, -0.07635, 0.7585, -0.6472, -0.1088, 0.87, -0.4809, -0.1088, 0.87, -0.4809, -0.07635, 0.7585, -0.6472, -0.2766, 0.8198, -0.5014, -0.07635, 0.7585, -0.6472, -0.2878, 0.6146, -0.7344, -0.2766, 0.8198, -0.5014, 0.6129, 0.7875, -0.06513, 0.7357, 0.4431, -0.5122, 0.8093, 0.5874, 0.0, 0.8093, 0.5874, 0.0, 0.7357, 0.4431, -0.5122, 0.9335, 0.3587, 0.0, 0.7357, 0.4431, -0.5122, 0.8877, 0.2262, -0.401, 0.9335, 0.3587, 0.0, 0.9335, 0.3587, 0.0, 0.8877, 0.2262, -0.401, 0.9986, 0.05271, 0.0, 0.8877, 0.2262, -0.401, 0.9874, -0.04089, -0.1531, 0.9986, 0.05271, 0.0, 0.9986, 0.05271, 0.0, 0.9874, -0.04089, -0.1531, 0.951, -0.3092, 0.0, 0.4964, 0.6509, 0.5743, 0.1806, 0.7683, 0.6141, 0.08968, 0.6004, 0.7947, 0.08968, 0.6004, 0.7947, 0.1806, 0.7683, 0.6141, -0.1235, 0.7993, 0.5882, 0.1806, 0.7683, 0.6141, -0.05103, 0.7285, 0.6832, -0.1235, 0.7993, 0.5882, -0.1235, 0.7993, 0.5882, -0.05103, 0.7285, 0.6832, -0.3574, 0.6429, 0.6774, -0.05103, 0.7285, 0.6832, -0.2399, 0.7529, 0.6129, -0.3574, 0.6429, 0.6774, -0.3574, 0.6429, 0.6774, -0.2399, 0.7529, 0.6129, -0.3811, 0.5971, 0.7058, -0.929, 0.2131, -0.3027, -0.8791, 0.2387, 0.4125, -0.9551, 0.01486, 0.2958, -0.9551, 0.01486, 0.2958, -0.8791, 0.2387, 0.4125, -0.6238, 0.464, 0.629, -0.8791, 0.2387, 0.4125, -0.5243, 0.5153, 0.678, -0.6238, 0.464, 0.629, -0.6238, 0.464, 0.629, -0.5243, 0.5153, 0.678, -0.5367, 0.596, 0.5973, -0.5243, 0.5153, 0.678, -0.3811, 0.5971, 0.7058, -0.5367, 0.596, 0.5973, 0.7357, 0.4431, -0.5122, 0.8148, 0.1194, -0.5673, 0.8877, 0.2262, -0.401, 0.8877, 0.2262, -0.401, 0.8148, 0.1194, -0.5673, 0.9874, -0.04089, -0.1531, 0.9365, 0.2736, 0.2196, 0.5954, 0.4119, 0.6898, 0.2587, 0.2115, 0.9425, 0.2587, 0.2115, 0.9425, 0.5954, 0.4119, 0.6898, 0.2099, 0.2461, 0.9462, -0.8791, 0.2387, 0.4125, -0.929, 0.2131, -0.3027, -0.9658, 0.2539, 0.05258, -0.9658, 0.2539, 0.05258, -0.929, 0.2131, -0.3027, -0.9506, 0.304, -0.06196, 0.2439, 0.03864, 0.969, 0.2021, 0.06411, 0.9773, 0.2021, 0.0641, 0.9773, 0.2021, 0.0641, 0.9773, 0.2021, 0.06411, 0.9773, 0.1598, 0.08946, 0.9831, -1.0, 7.859e-05, -1.231e-07, -0.9877, 0.1564, 1.236e-10, -0.9877, 0.1564, 1.357e-07, -0.5243, 0.5153, 0.678, -0.3574, 0.6429, 0.6774, -0.3811, 0.5971, 0.7058, 0.6296, -0.7769, 4.437e-09, 0.7071, -0.7071, 0.0, 0.7071, -0.7071, 0.0])] * 3)])
arm_aa_spool_sm_qc_skeleton = bpy.data.armatures.new('AA_spool_SM.qc_skeleton')  # bones are not reproduced

# ---- objects
ob_aa_spool_sm_qc_skeleton = bpy.data.objects.new('AA_spool_SM.qc_skeleton', arm_aa_spool_sm_qc_skeleton)
ob_aa_spool_sm = bpy.data.objects.new('AA_spool_SM', me_aa_spool_sm)

# ---- transforms, parenting, visibility, modifiers, constraints
ob_aa_spool_sm_qc_skeleton.location = (0.0, 0.0, 0.0)
ob_aa_spool_sm_qc_skeleton.scale = (0.09663, 0.09663, 0.09663)
ob_aa_spool_sm_qc_skeleton.show_in_front = True
ob_aa_spool_sm_qc_skeleton.lineart.crease_threshold = 0.0
ob_aa_spool_sm.parent = ob_aa_spool_sm_qc_skeleton
ob_aa_spool_sm.location = (0.0, 0.0, 0.0)
ob_aa_spool_sm.lineart.crease_threshold = 0.0
_vg = ob_aa_spool_sm.vertex_groups.new(name='kHED')
_vg.add([0, 1, 2, 3, 4, 5, 6, 7, 8, 9, 10, 11, 12, 13, 14, 15, 16, 17, 18, 19, 20, 21, 22, 23, 24, 25, 26, 27, 28, 29, 30, 31, 32, 33, 34, 35, 36, 37, 38, 39, 40, 41, 42, 43, 44, 45, 46, 47, 48, 49, 50, 51, 52, 53, 54, 55, 56, 57, 58, 59, 60, 61, 62, 63, 64, 65, 66, 67, 68, 69, 70, 71, 72, 73, 74, 75, 76, 77, 78, 79, 80, 81, 82, 83, 84, 85, 86, 87, 88, 89, 90, 91, 92, 93, 94, 95, 96, 97, 98, 99, 100, 101, 102, 103, 104, 105, 106, 107, 108, 109, 110, 111, 112, 113, 114, 115, 116, 117, 118, 119, 120, 121, 122, 123, 124, 125, 126, 127, 128, 129, 130, 131, 132, 133, 134, 135, 136, 137, 138, 139, 140, 141, 142, 143, 144, 145, 146, 147, 148, 149, 150, 151, 152, 153, 154, 155, 156, 157, 158, 159, 160, 161, 162, 163, 164, 165, 166, 167, 168, 169, 170, 171, 172, 173, 174, 175, 176, 177, 178, 179, 180, 181, 182, 183, 184, 185, 186, 187, 188, 189, 190, 191, 192, 193], 1.0, 'REPLACE')
_m = ob_aa_spool_sm.modifiers.new('Armature', 'ARMATURE')
_m.object = ob_aa_spool_sm_qc_skeleton

# ---- collection membership
scene.collection.objects.link(ob_aa_spool_sm_qc_skeleton)
col_aa_spool_sm.objects.link(ob_aa_spool_sm)

# ---- scene / render settings (as saved in the file)
scene.frame_start = 1; scene.frame_end = 250; scene.frame_set(0)
scene.render.engine = 'BLENDER_EEVEE_NEXT'
scene.cycles.use_denoising = False
scene.cycles.samples = 128
scene.cycles.sampling_pattern = 'TABULATED_SOBOL'
scene.cycles.use_adaptive_sampling = False
scene.cycles.use_light_tree = False
scene.view_settings.view_transform = 'Filmic'
bpy.context.view_layer.update()

# ---- added for rendering (the .blend has no active camera and no usable light): camera, sun
cam_auto = bpy.data.cameras.new('AutoCamera')
cam_auto.lens = 50.0
cam_auto.sensor_width = 36.0
cam_auto.clip_end = 1000.0
ob_auto_camera = bpy.data.objects.new('AutoCamera', cam_auto)
scene.collection.objects.link(ob_auto_camera)
ob_auto_camera.location = (4.13133, -4.9576, 3.85149)
ob_auto_camera.rotation_euler = (1.09748, -7.21219e-08, 0.694738)
scene.camera = ob_auto_camera
light_auto_sun = bpy.data.lights.new('AutoSun', 'SUN')
light_auto_sun.energy = 3.0
light_auto_sun.angle = 0.0523599
ob_auto_sun = bpy.data.objects.new('AutoSun', light_auto_sun)
scene.collection.objects.link(ob_auto_sun)
ob_auto_sun.rotation_euler = (0.872665, 0.174533, 0.523599)
bpy.context.view_layer.update()

